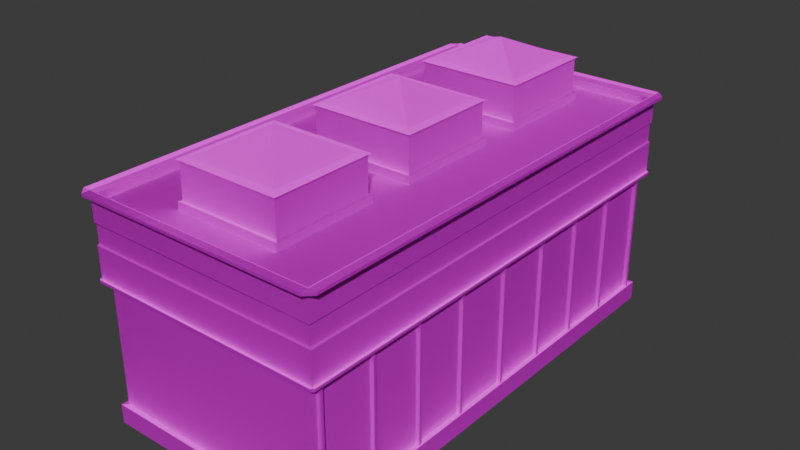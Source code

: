 # Source: building_1.blend  (saved by Blender 4.4.32; exported with 4.5.12 LTS)
import bpy
from mathutils import Matrix  # noqa: F401  (used for matrix-valued properties, if any)

bpy.ops.wm.read_factory_settings(use_empty=True)
scene = bpy.context.scene
scene.name = 'Scene'

# ---- collections
col_collection = bpy.data.collections.new('Collection'); scene.collection.children.link(col_collection)

# ---- images (referenced by path relative to the original .blend; pixels are not part of the script)
import os
ASSET_DIR = os.environ.get("B2B_ASSET_DIR", "")  # directory of the original .blend (textures are referenced by path, not embedded)
HERE = os.path.dirname(os.path.abspath(__file__))  # packed textures are extracted next to this script under _unpacked/

def load_image(name, relpath, width, height, colorspace="sRGB"):
    """Load a texture the original file referenced (path relative to the .blend, or extracted next to this script)."""
    p = next((c for c in (os.path.join(HERE, relpath), os.path.join(ASSET_DIR, relpath)) if relpath and os.path.exists(c)), "")
    if p:
        img = bpy.data.images.load(p, check_existing=True)
        img.name = name
    else:  # same state as the original file: an image datablock whose file is absent (Cycles renders it pink)
        img = bpy.data.images.new(name, width, height)
        img.source = "FILE"
        img.filepath = "//" + (relpath or name)
    img.colorspace_settings.name = colorspace
    return img
img_building_1_png_001 = load_image('Building_1.png.001', 'Building_1.png', 1024, 1024, 'sRGB')
img_building_1_n_png = load_image('Building_1_n.png', 'Building_1_n.png', 1024, 1024, 'sRGB')

# ---- materials (node trees are filled in below, after node groups)
mat_building_1 = bpy.data.materials.new('Building_1')
mat_building_1.diffuse_color = (0.588, 0.588, 0.588, 1.0)
mat_building_1.roughness = 0.8586
mat_building_1.specular_intensity = 0.0
mat_building_1.metallic = 1.0

# ---- material node trees
mat_building_1.use_nodes = True; mat_building_1.node_tree.nodes.clear()
_N = mat_building_1.node_tree.nodes; _L = mat_building_1.node_tree.links
n0 = _N.new('ShaderNodeBsdfPrincipled'); n0.name = 'Principled BSDF'; n0.location = (10, 300)
n0.inputs[1].default_value = 1.0
n0.inputs[2].default_value = 0.8586
n0.inputs[13].default_value = 0.0
n0.inputs[27].default_value = (0.0, 0.0, 0.0, 1.0)
n1 = _N.new('ShaderNodeOutputMaterial'); n1.name = 'Material Output'; n1.location = (300, 300)
n2 = _N.new('ShaderNodeNormalMap'); n2.name = 'Normal Map'; n2.location = (-282, 77)
n2.label = 'Normal/Map'
n3 = _N.new('ShaderNodeTexImage'); n3.name = 'Image Texture.001'; n3.location = (-564, 490)
n3.image = img_building_1_png_001
n4 = _N.new('ShaderNodeTexImage'); n4.name = 'Image Texture.002'; n4.location = (-651, 77)
n4.image = img_building_1_n_png
_L.new(n0.outputs[0], n1.inputs[0])
_L.new(n2.outputs[0], n0.inputs[5])
_L.new(n3.outputs[0], n0.inputs[0])
_L.new(n4.outputs[0], n2.inputs[1])
n1.is_active_output = True

# ---- world
world_world = bpy.data.worlds.new('World'); scene.world = world_world
world_world.use_nodes = True; world_world.node_tree.nodes.clear()
_N = world_world.node_tree.nodes; _L = world_world.node_tree.links
n0 = _N.new('ShaderNodeOutputWorld'); n0.name = 'World Output'; n0.location = (300, 300)
n1 = _N.new('ShaderNodeBackground'); n1.name = 'Background'; n1.location = (10, 300)
n1.inputs[0].default_value = (0.05088, 0.05088, 0.05088, 1.0)
_L.new(n1.outputs[0], n0.inputs[0])
n0.is_active_output = True
world_world.color = (0.05088, 0.05088, 0.05088)
world_world.sun_shadow_jitter_overblur = 0.0

# ---- meshes
me_building_1 = bpy.data.meshes.new('Building_1')
me_building_1.from_pydata([(-583.5, 1007.0, 1095.0), (-521.6, 637.9, -4.941e-07), (-557.8, 650.4, -1.037e-06), (-557.8, 637.9, -4.941e-07), (-557.8, 637.9, 1095.0), (-557.8, 650.4, 1095.0), (-547.3, 1007.0, 1095.0), (-547.3, 650.4, 1105.0), (-547.3, 637.9, 1105.0), (547.3, 637.9, 1105.0), (-547.3, 1007.0, 1131.0), (-583.5, 1007.0, -1095.0), (-583.5, 1007.0, 0.0007463), (-557.8, 650.4, -1095.0), (-557.8, 637.9, -1095.0), (-547.3, 650.4, -1.037e-06), (-547.3, 1007.0, 0.0007463), (-547.3, 650.4, 1095.0), (-547.3, 637.9, 1095.0), (-521.6, 70.89, 1069.0), (-521.6, 637.9, 1069.0), (-543.2, 70.89, 1090.0), (-543.2, -17.49, 1090.0), (-547.3, 650.4, -1105.0), (-547.3, 637.9, -1105.0), (547.3, 637.9, -1105.0), (547.3, 650.4, -1105.0), (547.3, 1007.0, -1095.0), (-547.3, 650.4, -1095.0), (547.3, 650.4, -1095.0), (-547.3, 1020.0, -1131.0), (-547.3, 1007.0, -1131.0), (-547.3, 1007.0, -1095.0), (-521.6, 637.9, -1069.0), (-547.3, 637.9, -1095.0), (-543.2, -17.49, -1090.0), (521.6, 70.89, 1069.0), (521.6, 637.9, 1069.0), (547.3, 650.4, -1.037e-06), (547.3, 650.4, 1095.0), (547.3, 1007.0, 1095.0), (547.3, 1020.0, 1131.0), (583.5, 1007.0, 1095.0), (547.3, 1007.0, 1131.0), (583.5, 1020.0, 0.0007458), (583.5, 1020.0, -1095.0), (583.5, 1007.0, -1095.0), (583.5, 1007.0, 0.0007463), (557.8, 650.4, -1095.0), (557.8, 637.9, -1095.0), (557.8, 637.9, -4.94e-07), (557.8, 650.4, -1.037e-06), (521.6, 637.9, -1069.0), (521.6, 637.9, -4.94e-07), (547.3, 1007.0, -1.661e-05), (557.8, 637.9, 1095.0), (547.3, 650.4, 1105.0), (557.8, 650.4, 1095.0), (547.3, 637.9, 1095.0), (547.3, 1020.0, -1131.0), (547.3, 1007.0, -1131.0), (521.6, 70.89, -1069.0), (521.6, 70.89, 2.429e-05), (543.2, 70.89, -1090.0), (543.2, 70.89, 2.429e-05), (543.2, -17.49, -1090.0), (543.2, -17.49, 2.816e-05), (543.2, 70.89, 1090.0), (543.2, -17.49, 1090.0), (547.3, 637.9, -1095.0), (242.3, 1169.0, 929.7), (-251.5, 1169.0, 929.7), (233.1, 1007.0, 920.7), (242.3, 1169.0, 448.1), (233.1, 1007.0, 457.0), (-251.5, 1169.0, 448.1), (-4.614, 1271.0, 688.9), (207.0, 1176.0, 895.3), (-216.2, 1176.0, 895.3), (207.0, 1176.0, 482.5), (-216.2, 1176.0, 482.5), (-242.3, 1164.0, 920.7), (233.1, 1164.0, 920.7), (233.1, 1164.0, 457.0), (-242.3, 1164.0, 457.0), (-521.6, -17.49, -692.7), (-521.6, -17.49, -680.3), (-485.4, -17.49, -692.7), (-485.4, -17.49, -680.3), (-521.6, -17.49, -89.91), (-521.6, -17.49, -77.47), (-485.4, -17.49, -89.91), (-485.4, -17.49, -77.47), (-490.7, 243.0, 860.2), (-490.7, -17.49, 860.2), (-490.7, -17.49, 1003.0), (-490.7, 243.0, 1003.0), (-543.2, 70.89, -692.7), (-543.2, -17.49, -692.7), (-543.2, 70.89, -77.48), (-543.2, -17.49, -77.48), (-521.6, -17.49, -77.47), (-521.6, -17.49, -692.7), (-521.6, -17.49, 847.7), (-521.6, -17.49, 860.2), (-485.4, -17.49, 847.7), (-485.4, -17.49, 860.2), (-521.6, -17.49, 1003.0), (-521.6, -17.49, 1015.0), (-485.4, -17.49, 1003.0), (-485.4, -17.49, 1015.0), (-521.6, 404.4, -692.7), (-521.6, 404.4, -680.3), (-485.4, 404.4, -692.7), (-485.4, 404.4, -680.3), (-521.6, 404.4, -89.91), (-521.6, 404.4, -77.47), (-485.4, 404.4, -89.91), (-485.4, 404.4, -77.47), (-521.6, 416.8, -692.7), (-485.4, 404.4, -692.7), (-485.4, 416.8, -692.7), (-485.4, 416.8, -77.47), (-521.6, 404.4, -77.47), (-521.6, 416.8, -77.47), (-485.4, 404.4, -77.47), (-521.6, 404.4, -692.7), (-521.6, 70.89, -692.7), (-521.6, 70.89, -77.48), (-521.6, 416.8, -692.7), (-521.6, 416.8, -77.47), (-547.3, 793.5, 1095.0), (547.3, 889.1, 1095.0), (-542.0, 800.4, 1090.0), (542.0, 800.4, 1090.0), (542.0, 880.4, 1090.0), (-542.0, 880.4, 1090.0), (-547.3, 793.5, -7.295e-06), (-547.3, 793.5, -1095.0), (547.3, 793.5, -7.295e-06), (-542.0, 800.4, -7.594e-06), (542.0, 800.4, -7.594e-06), (-542.0, 880.4, -1.109e-05), (542.0, 880.4, -1.109e-05), (-547.3, 889.1, -1.147e-05), (547.3, 889.1, -1.147e-05), (-547.3, 889.1, -1095.0), (-547.3, 1007.0, 1095.0), (-547.3, 650.4, -1.037e-06), (-547.3, 1007.0, 0.0007463), (-547.3, 650.4, 1095.0), (547.3, 1007.0, -1095.0), (-547.3, 650.4, -1095.0), (547.3, 650.4, -1095.0), (-547.3, 1007.0, -1095.0), (547.3, 650.4, -1.037e-06), (547.3, 650.4, 1095.0), (547.3, 1007.0, 1095.0), (547.3, 1007.0, -1.661e-05), (547.3, 793.5, 1095.0), (-547.3, 889.1, 1095.0), (547.3, 793.5, -1095.0), (542.0, 800.4, -1090.0), (-542.0, 800.4, -1090.0), (542.0, 880.4, -1090.0), (-542.0, 880.4, -1090.0), (547.3, 889.1, -1095.0), (-547.3, 1007.0, 1095.0), (-547.3, 650.4, 1095.0), (547.3, 1007.0, -1095.0), (-547.3, 650.4, -1095.0), (547.3, 650.4, -1095.0), (-547.3, 1007.0, -1095.0), (547.3, 650.4, 1095.0), (547.3, 1007.0, 1095.0), (-521.6, 70.89, 847.7), (-521.6, -17.49, 847.7), (-521.6, 70.89, 1015.0), (-521.6, -17.49, 1015.0), (-521.6, 637.9, -4.941e-07), (-521.6, 637.9, 1069.0), (-547.3, 650.4, -1105.0), (-547.3, 637.9, -1105.0), (547.3, 650.4, -1105.0), (547.3, 650.4, -1095.0), (-521.6, 637.9, -1069.0), (-547.3, 637.9, -1095.0), (521.6, 637.9, 1069.0), (547.3, 650.4, -1.037e-06), (557.8, 637.9, -4.94e-07), (557.8, 650.4, -1.037e-06), (521.6, 637.9, -4.94e-07), (-521.6, 637.9, -692.7), (-521.6, 637.9, -77.47), (-543.2, 70.89, 847.7), (-543.2, -17.49, 847.7), (-521.6, 637.9, 847.7), (-543.2, 70.89, 1015.0), (-543.2, -17.49, 1015.0), (-521.6, 637.9, 1015.0), (-521.6, 255.4, 847.7), (-521.6, 255.4, 1015.0), (-521.6, 243.0, 847.7), (-521.6, 255.4, 847.7), (-485.4, 243.0, 847.7), (-485.4, 255.4, 847.7), (-521.6, 255.4, 1015.0), (-485.4, 255.4, 1015.0), (-521.6, 243.0, 1015.0), (-485.4, 243.0, 1015.0), (-521.6, 243.0, 860.2), (-485.4, 243.0, 860.2), (-521.6, 243.0, 1015.0), (-485.4, 243.0, 1015.0), (-521.6, 243.0, 847.7), (-485.4, 243.0, 847.7), (-521.6, 243.0, 1003.0), (-485.4, 243.0, 1003.0), (-543.2, 70.89, 2.429e-05), (-521.6, 70.89, 2.429e-05), (-543.2, -17.49, 2.816e-05), (-521.6, 70.89, -1069.0), (-543.2, 70.89, -1090.0), (-539.7, 637.9, 1040.0), (-539.7, 637.9, 1053.0), (-521.6, 637.9, 1040.0), (-539.7, 70.72, 1053.0), (-539.7, 70.72, 1040.0), (-521.6, 70.72, 1040.0), (-521.6, 637.9, 1053.0), (-521.6, 70.72, 1053.0), (-539.7, 637.9, -1038.0), (-539.7, 70.72, -1038.0), (-539.7, 70.72, -1025.0), (-539.7, 637.9, -1025.0), (-521.6, 637.9, -1038.0), (-521.6, 70.72, -1038.0), (-521.6, 637.9, -1025.0), (-521.6, 70.72, -1025.0), (-539.7, 637.9, -692.7), (-539.7, -17.49, -692.7), (-539.7, -17.49, -680.3), (-539.7, 637.9, -680.3), (-521.6, 637.9, -692.7), (-521.6, -17.49, -692.7), (-521.6, 637.9, -680.3), (-521.6, -17.49, -680.3), (-539.7, 637.9, -89.91), (-539.7, -17.49, -89.91), (-539.7, -17.49, -77.47), (-539.7, 637.9, -77.47), (-521.6, 637.9, -89.91), (-521.6, -17.49, -89.91), (-521.6, 637.9, -77.47), (-521.6, -17.49, -77.47), (-539.7, 637.9, 201.0), (-539.7, 70.71, 201.0), (-539.7, 70.71, 213.4), (-539.7, 637.9, 213.4), (-521.6, 637.9, 201.0), (-521.6, 70.71, 201.0), (-521.6, 637.9, 213.4), (-521.6, 70.71, 213.4), (-539.7, 637.9, 771.8), (-539.7, 70.71, 771.8), (-539.7, 70.71, 784.2), (-539.7, 637.9, 784.2), (-521.6, 637.9, 771.8), (-521.6, 70.71, 771.8), (-521.6, 637.9, 784.2), (-521.6, 70.71, 784.2), (-539.7, 637.9, 479.0), (-539.7, 70.71, 479.0), (-539.7, 70.71, 491.4), (-539.7, 637.9, 491.4), (-521.6, 637.9, 479.0), (-521.6, 70.71, 479.0), (-521.6, 637.9, 491.4), (-521.6, 70.71, 491.4), (539.7, 637.9, 1053.0), (539.7, 70.72, 1053.0), (539.7, 70.72, 1040.0), (539.7, 637.9, 1040.0), (521.6, 637.9, 1053.0), (521.6, 70.72, 1053.0), (521.6, 637.9, 1040.0), (521.6, 70.72, 1040.0), (539.7, 637.9, -1025.0), (539.7, 70.72, -1025.0), (539.7, 70.72, -1038.0), (539.7, 637.9, -1038.0), (521.6, 637.9, -1025.0), (521.6, 70.72, -1025.0), (521.6, 637.9, -1038.0), (521.6, 70.72, -1038.0), (539.7, 637.9, 4.911), (539.7, 70.71, 4.911), (539.7, 70.71, -7.522), (539.7, 637.9, -7.522), (521.6, 637.9, 4.911), (521.6, 70.71, 4.911), (521.6, 637.9, -7.522), (521.6, 70.71, -7.522), (539.7, 637.9, -262.4), (539.7, 70.71, -262.4), (539.7, 70.71, -274.8), (539.7, 637.9, -274.8), (521.6, 637.9, -262.4), (521.6, 70.71, -262.4), (521.6, 637.9, -274.8), (521.6, 70.71, -274.8), (539.7, 637.9, -517.6), (539.7, 70.71, -517.6), (539.7, 70.71, -530.0), (539.7, 637.9, -530.0), (521.6, 637.9, -517.6), (521.6, 70.71, -517.6), (521.6, 637.9, -530.0), (521.6, 70.71, -530.0), (539.7, 637.9, -773.7), (539.7, 70.71, -773.7), (539.7, 70.71, -786.1), (539.7, 637.9, -786.1), (521.6, 637.9, -773.7), (521.6, 70.71, -773.7), (521.6, 637.9, -786.1), (521.6, 70.71, -786.1), (539.7, 637.9, 788.4), (539.7, 70.71, 788.4), (539.7, 70.71, 776.0), (539.7, 637.9, 776.0), (521.6, 637.9, 788.4), (521.6, 70.71, 788.4), (521.6, 637.9, 776.0), (521.6, 70.71, 776.0), (539.7, 637.9, 533.2), (539.7, 70.71, 533.2), (539.7, 70.71, 520.8), (539.7, 637.9, 520.8), (521.6, 637.9, 533.2), (521.6, 70.71, 533.2), (521.6, 637.9, 520.8), (521.6, 70.71, 520.8), (539.7, 637.9, 277.2), (539.7, 70.71, 277.2), (539.7, 70.71, 264.7), (539.7, 637.9, 264.7), (521.6, 637.9, 277.2), (521.6, 70.71, 277.2), (521.6, 637.9, 264.7), (521.6, 70.71, 264.7), (-583.5, 1020.0, 0.0007458), (-547.3, 1020.0, 0.0007458), (-583.5, 1020.0, 1095.0), (-547.3, 1020.0, 1131.0), (547.3, 1020.0, 1095.0), (-583.5, 1020.0, -1095.0), (-547.3, 1020.0, -1095.0), (547.3, 1020.0, -1095.0), (583.5, 1020.0, 1095.0), (547.3, 1020.0, -1.718e-05), (-528.6, 971.6, 1077.0), (-528.6, 971.6, -1.508e-05), (-528.6, 1008.0, -1.666e-05), (528.6, 971.6, -0.000778), (-528.6, 1008.0, -1077.0), (-528.6, 971.6, -1077.0), (528.6, 1008.0, -1077.0), (528.6, 971.6, -1077.0), (528.6, 1008.0, 1077.0), (528.6, 971.6, 1077.0), (-528.6, 1008.0, 1077.0), (-547.3, 1020.0, 1095.0), (528.6, 1008.0, -0.0007796), (-242.3, 1007.0, 457.0), (-255.3, 1007.0, 444.3), (-255.3, 970.9, 444.3), (246.1, 1007.0, 444.3), (246.1, 970.9, 444.3), (246.1, 970.9, 933.4), (246.1, 1007.0, 933.4), (-242.3, 1007.0, 920.7), (-255.3, 970.9, 933.4), (-255.3, 1007.0, 933.4), (-485.4, -17.49, -680.3), (-485.4, -17.49, -89.91), (-485.4, 404.4, -89.91), (-485.4, 404.4, -680.3), (242.3, 1169.0, 237.4), (-251.5, 1169.0, 237.4), (-242.3, 1164.0, 228.5), (233.1, 1164.0, 228.5), (242.3, 1169.0, -244.2), (233.1, 1164.0, -235.3), (-251.5, 1169.0, -244.2), (-242.3, 1164.0, -235.3), (-4.615, 1271.0, -3.399), (-216.2, 1176.0, 203.0), (207.0, 1176.0, 203.0), (207.0, 1176.0, -209.8), (-216.2, 1176.0, -209.8), (-242.3, 1007.0, 228.5), (233.1, 1007.0, 228.5), (233.1, 1007.0, -235.3), (-242.3, 1007.0, -235.3), (-255.3, 970.9, -247.9), (-255.3, 970.9, 241.1), (-255.3, 1007.0, 241.1), (-255.3, 1007.0, -247.9), (246.1, 1007.0, -247.9), (246.1, 1007.0, 241.1), (246.1, 970.9, -247.9), (246.1, 970.9, 241.1), (242.3, 1169.0, -448.2), (-251.5, 1169.0, -448.2), (-242.3, 1164.0, -457.2), (233.1, 1164.0, -457.2), (242.3, 1169.0, -929.9), (233.1, 1164.0, -920.9), (-251.5, 1169.0, -929.9), (-242.3, 1164.0, -920.9), (-4.614, 1271.0, -689.0), (-216.2, 1176.0, -482.6), (207.0, 1176.0, -482.6), (207.0, 1176.0, -895.5), (-216.2, 1176.0, -895.5), (-242.3, 1007.0, -457.2), (233.1, 1007.0, -457.2), (233.1, 1007.0, -920.9), (-242.3, 1007.0, -920.9), (-255.3, 970.9, -933.6), (-255.3, 970.9, -444.5), (-255.3, 1007.0, -444.5), (-255.3, 1007.0, -933.6), (246.1, 1007.0, -933.6), (246.1, 1007.0, -444.5), (246.1, 970.9, -933.6), (246.1, 970.9, -444.5), (-528.6, 971.6, 1077.0), (528.6, 971.6, 1077.0), (528.6, 971.6, -1077.0), (-528.6, 971.6, -1077.0), (528.6, 971.6, 359.0), (528.6, 971.6, -359.0), (-528.6, 971.6, -359.0), (-528.6, 971.6, 359.0)], [], [(2, 13, 14, 3), (219, 175, 200), (160, 144, 142, 136), (116, 115, 89, 90), (20, 18, 4), (50, 55, 37, 53), (194, 195, 176, 175), (111, 113, 87, 85), (99, 100, 220, 218), (239, 243, 244, 240), (129, 130, 193, 192), (12, 351, 356, 11), (143, 135, 134, 141), (20, 37, 58), (20, 58, 9), (18, 20, 9), (8, 18, 9), (57, 55, 50, 51), (0, 12, 16, 6), (128, 101, 100, 99), (39, 17, 7, 56), (10, 0, 6), (120, 121, 122, 125), (203, 202, 208, 206), (33, 1, 3), (34, 33, 3), (14, 34, 3), (367, 365, 366, 368), (351, 352, 357, 356), (188, 190, 48, 184), (13, 23, 24, 14), (18, 8, 4), (5, 7, 17), (21, 22, 68, 67), (67, 36, 19), (19, 21, 67), (60, 31, 30, 59), (183, 25, 182, 181), (47, 46, 45, 44), (25, 69, 52), (25, 52, 185), (25, 185, 186), (182, 25, 186), (31, 11, 356, 30), (369, 373, 364, 370), (179, 219, 200, 196), (43, 42, 359, 41), (31, 32, 11), (57, 56, 9, 55), (34, 14, 24), (13, 28, 23), (444, 443, 440, 441), (221, 61, 63), (63, 222, 221), (222, 35, 98, 97), (129, 192, 185), (3, 1, 20, 4), (97, 127, 221), (221, 222, 97), (63, 64, 66, 65), (445, 442, 443, 444), (61, 221, 185, 52), (187, 36, 62, 191), (55, 58, 37), (373, 360, 358, 367), (56, 7, 8, 9), (41, 355, 372, 354), (60, 59, 45, 46), (64, 62, 36), (36, 67, 64), (132, 174, 167, 160), (121, 119, 124, 122), (43, 40, 42), (67, 68, 66, 64), (180, 19, 36, 187), (189, 191, 52), (189, 52, 69), (49, 189, 69), (160, 147, 149, 144), (377, 378, 376, 375), (29, 26, 23, 28), (144, 149, 154, 146), (58, 55, 9), (57, 39, 56), (97, 98, 102, 127), (60, 46, 27), (10, 354, 353, 0), (69, 25, 49), (48, 183, 184), (190, 189, 49, 48), (64, 63, 61), (61, 62, 64), (17, 15, 2, 5), (71, 81, 82), (82, 70, 71), (418, 417, 413, 416), (73, 83, 84), (84, 75, 73), (390, 389, 394, 395), (76, 78, 77), (76, 77, 79), (76, 79, 80), (76, 80, 78), (71, 70, 77), (77, 78, 71), (70, 73, 79), (79, 77, 70), (73, 75, 80), (80, 79, 73), (75, 71, 78), (78, 80, 75), (416, 415, 426, 427), (393, 391, 402, 403), (395, 393, 403, 404), (415, 420, 429, 426), (118, 116, 90, 92), (84, 83, 74, 374), (224, 226, 230, 229), (205, 203, 206, 207), (42, 40, 54, 47), (177, 178, 198, 197), (353, 372, 352, 351), (96, 93, 94, 95), (5, 2, 3, 4), (196, 200, 201, 199), (114, 112, 86, 88), (175, 219, 218, 194), (113, 114, 88, 87), (383, 382, 379, 380), (131, 137, 148, 150), (384, 385, 386, 387), (204, 205, 207, 209), (119, 121, 120, 126), (242, 239, 240, 241), (219, 179, 193), (219, 193, 130), (128, 219, 130), (136, 142, 140, 133), (138, 161, 171, 170), (163, 162, 161, 138), (415, 414, 419, 420), (42, 47, 44, 359), (202, 204, 209, 208), (212, 216, 107, 108), (126, 120, 125, 123), (211, 210, 104, 106), (322, 321, 326, 325), (141, 134, 159, 139), (162, 141, 139, 161), (134, 133, 131, 159), (140, 163, 138, 137), (221, 127, 129, 185), (164, 143, 141, 162), (165, 164, 162, 163), (194, 218, 220, 195), (0, 353, 351, 12), (158, 157, 132, 145), (145, 132, 135, 143), (133, 140, 137, 131), (132, 160, 136, 135), (166, 145, 143, 164), (144, 146, 165, 142), (159, 131, 168, 173), (82, 81, 381, 72), (19, 180, 199), (19, 199, 201), (177, 19, 201), (197, 21, 19), (19, 177, 197), (142, 165, 163, 140), (197, 198, 22, 21), (373, 367, 368, 364), (213, 212, 108, 110), (115, 117, 91, 89), (119, 126, 123, 124), (151, 158, 145, 166), (216, 217, 109, 107), (172, 169, 166, 146), (48, 49, 25, 183), (210, 214, 103, 104), (247, 251, 252, 248), (139, 159, 156, 155), (215, 211, 106, 105), (306, 303, 304, 305), (287, 291, 292, 288), (290, 289, 294, 293), (224, 223, 227, 226), (271, 275, 276, 272), (250, 249, 254, 253), (338, 335, 336, 337), (327, 331, 332, 328), (282, 281, 286, 285), (433, 430, 431, 432), (112, 111, 85, 86), (330, 329, 334, 333), (330, 327, 328, 329), (319, 323, 324, 320), (346, 345, 350, 349), (274, 271, 272, 273), (295, 299, 300, 296), (274, 273, 278, 277), (234, 231, 232, 233), (214, 215, 105, 103), (137, 138, 152, 148), (298, 295, 296, 297), (311, 315, 316, 312), (234, 233, 238, 237), (346, 343, 344, 345), (231, 235, 236, 232), (242, 241, 246, 245), (322, 319, 320, 321), (223, 225, 228, 227), (306, 305, 310, 309), (258, 255, 256, 257), (263, 267, 268, 264), (314, 313, 318, 317), (282, 279, 280, 281), (343, 347, 348, 344), (258, 257, 262, 261), (250, 247, 248, 249), (279, 283, 284, 280), (338, 337, 342, 341), (314, 311, 312, 313), (255, 259, 260, 256), (298, 297, 302, 301), (290, 287, 288, 289), (303, 307, 308, 304), (266, 265, 270, 269), (266, 263, 264, 265), (335, 339, 340, 336), (161, 139, 155, 153), (12, 11, 32, 16), (435, 437, 436, 434), (354, 372, 353), (43, 41, 354, 10), (217, 213, 110, 109), (30, 356, 357), (15, 28, 13, 2), (41, 359, 355), (59, 30, 357, 358), (59, 358, 45), (43, 10, 6, 40), (135, 136, 133, 134), (371, 361, 362, 363), (52, 191, 62, 61), (369, 370, 361, 371), (60, 27, 32, 31), (363, 365, 357, 352), (146, 166, 164, 165), (357, 365, 367), (367, 358, 357), (371, 363, 352, 372), (369, 355, 360, 373), (372, 355, 369), (369, 371, 372), (359, 44, 360, 355), (74, 377, 375), (375, 374, 74), (72, 380, 377), (377, 74, 72), (434, 436, 430, 433), (381, 383, 380), (380, 72, 381), (124, 123, 125, 122), (374, 375, 383), (383, 381, 374), (407, 406, 412, 410), (390, 395, 404, 401), (389, 390, 391), (391, 388, 389), (392, 393, 395), (395, 394, 392), (83, 73, 70, 82), (396, 397, 398), (396, 398, 399), (396, 399, 400), (396, 400, 397), (389, 388, 398), (398, 397, 389), (388, 392, 399), (399, 398, 388), (392, 394, 400), (400, 399, 392), (394, 389, 397), (397, 400, 394), (83, 82, 72, 74), (418, 416, 427, 428), (420, 418, 428, 429), (81, 84, 374, 381), (375, 376, 382, 383), (403, 409, 408), (408, 404, 403), (402, 410, 409), (409, 403, 402), (380, 379, 378, 377), (401, 407, 410), (410, 402, 401), (47, 54, 27, 46), (404, 408, 407), (407, 401, 404), (432, 431, 437, 435), (414, 415, 416), (416, 413, 414), (393, 392, 388, 391), (417, 418, 420), (420, 419, 417), (81, 71, 75, 84), (421, 422, 423), (421, 423, 424), (421, 424, 425), (421, 425, 422), (414, 413, 423), (423, 422, 414), (413, 417, 424), (424, 423, 413), (417, 419, 425), (425, 424, 417), (419, 414, 422), (422, 425, 419), (391, 390, 401, 402), (39, 57, 51, 38), (5, 4, 8, 7), (128, 99, 218, 219), (408, 405, 406, 407), (428, 434, 433), (433, 429, 428), (427, 435, 434), (434, 428, 427), (409, 411, 405, 408), (426, 432, 435), (435, 427, 426), (410, 412, 411, 409), (429, 433, 432), (432, 426, 429), (44, 45, 358, 360), (65, 35, 222, 63), (442, 445, 438, 439), (363, 362, 366, 365), (117, 118, 92, 91)])
me_building_1.polygons.foreach_set('use_smooth', [True] * 339)
_k = set([(0, 10), (0, 12), (0, 353), (2, 5), (2, 13), (3, 4), (3, 14), (4, 5), (4, 8), (5, 7), (7, 8), (7, 56), (8, 9), (9, 55), (9, 56), (10, 43), (10, 354), (11, 12), (11, 31), (11, 356), (13, 14), (13, 23), (14, 24), (19, 36), (19, 177), (19, 180), (21, 22), (21, 67), (21, 197), (23, 28), (25, 49), (25, 182), (25, 183), (30, 31), (30, 59), (30, 356), (31, 60), (35, 222), (36, 62), (36, 187), (41, 43), (41, 354), (41, 359), (42, 43), (42, 47), (42, 359), (44, 45), (44, 359), (45, 46), (45, 59), (46, 47), (46, 60), (48, 49), (48, 183), (48, 190), (49, 189), (50, 55), (51, 57), (52, 61), (52, 185), (52, 191), (55, 57), (56, 57), (59, 60), (61, 62), (61, 221), (63, 64), (63, 65), (63, 222), (64, 67), (67, 68), (70, 71), (70, 73), (70, 77), (70, 82), (71, 75), (71, 78), (71, 81), (72, 74), (72, 82), (72, 381), (73, 75), (73, 79), (73, 83), (74, 83), (74, 374), (75, 80), (75, 84), (76, 77), (76, 78), (76, 79), (76, 80), (77, 78), (77, 79), (78, 80), (79, 80), (81, 82), (81, 84), (81, 381), (82, 83), (83, 84), (84, 374), (85, 111), (86, 112), (87, 113), (88, 114), (89, 115), (90, 116), (91, 117), (92, 118), (97, 98), (97, 127), (97, 222), (99, 100), (99, 128), (99, 218), (103, 214), (104, 210), (105, 215), (106, 211), (107, 216), (108, 212), (109, 217), (110, 213), (119, 121), (119, 124), (119, 126), (120, 121), (120, 125), (120, 126), (121, 122), (122, 124), (122, 125), (123, 124), (123, 125), (123, 126), (127, 221), (128, 219), (129, 185), (131, 133), (131, 137), (131, 159), (132, 135), (132, 145), (132, 160), (133, 134), (133, 136), (133, 140), (134, 135), (134, 141), (134, 159), (135, 136), (135, 143), (136, 142), (136, 160), (137, 138), (138, 161), (138, 163), (139, 159), (139, 161), (140, 163), (141, 162), (142, 165), (143, 164), (144, 146), (144, 160), (145, 166), (146, 165), (146, 166), (161, 162), (162, 163), (162, 164), (163, 165), (164, 165), (164, 166), (175, 194), (175, 219), (177, 197), (185, 221), (194, 195), (194, 218), (197, 198), (202, 208), (203, 206), (204, 209), (205, 207), (223, 227), (224, 226), (231, 232), (233, 234), (239, 240), (241, 242), (247, 248), (249, 250), (255, 256), (257, 258), (263, 264), (265, 266), (271, 272), (273, 274), (279, 280), (281, 282), (287, 288), (289, 290), (295, 296), (297, 298), (303, 304), (305, 306), (311, 312), (313, 314), (319, 320), (321, 322), (327, 328), (329, 330), (335, 336), (337, 338), (343, 344), (345, 346), (351, 353), (351, 356), (352, 357), (352, 372), (353, 354), (355, 360), (355, 369), (355, 372), (357, 358), (357, 365), (358, 360), (358, 367), (361, 371), (363, 365), (363, 371), (365, 366), (365, 367), (367, 368), (367, 373), (369, 370), (369, 371), (369, 373), (371, 372), (374, 381), (375, 376), (375, 377), (375, 383), (377, 378), (377, 380), (379, 380), (380, 383), (382, 383), (388, 389), (388, 391), (388, 392), (388, 398), (389, 390), (389, 394), (389, 397), (390, 391), (390, 395), (390, 401), (391, 393), (391, 402), (392, 393), (392, 394), (392, 399), (393, 395), (393, 403), (394, 395), (394, 400), (395, 404), (396, 397), (396, 398), (396, 399), (396, 400), (397, 398), (397, 400), (398, 399), (399, 400), (401, 402), (401, 404), (402, 403), (403, 404), (405, 408), (406, 407), (407, 408), (407, 410), (408, 409), (409, 410), (409, 411), (410, 412), (413, 414), (413, 416), (413, 417), (413, 423), (414, 415), (414, 419), (414, 422), (415, 416), (415, 420), (415, 426), (416, 418), (416, 427), (417, 418), (417, 419), (417, 424), (418, 420), (418, 428), (419, 420), (419, 425), (420, 429), (421, 422), (421, 423), (421, 424), (421, 425), (422, 423), (422, 425), (423, 424), (424, 425), (426, 427), (426, 429), (427, 428), (428, 429), (430, 433), (431, 432), (432, 433), (432, 435), (433, 434), (434, 435), (434, 436), (435, 437)])
me_building_1.attributes.new('sharp_edge', 'BOOLEAN', 'EDGE').data.foreach_set('value', [ (min(e.vertices), max(e.vertices)) in _k for e in me_building_1.edges])
_uv = me_building_1.uv_layers.new(name='UVChannel_1')
_uv.uv.foreach_set('vector', [0.8454, 0.5454, 0.0004496, 0.5454, 0.0004496, 0.536, 0.8454, 0.536, 0.0004496, 0.08515, 0.6549, 0.08515, 0.6549, 0.2231, 0.652, 0.6951, 0.0004496, 0.6951, 0.0004496, 0.6897, 0.652, 0.6897, 0.4927, 0.5454, 0.4927, 0.536, 0.8454, 0.536, 0.8454, 0.5454, 0.8256, 0.5091, 0.8454, 0.5282, 0.8454, 0.536, 0.0004496, 0.536, 0.8454, 0.536, 0.8256, 0.5091, 0.0004496, 0.5091, 0.6549, 0.06829, 0.6549, 0.0004996, 0.6663, 0.0004996, 0.6663, 0.06829, 0.4927, 0.536, 0.4927, 0.5091, 0.8454, 0.5091, 0.8454, 0.536, 0.776, 0.06829, 0.776, 0.0004996, 0.8454, 0.0004996, 0.8454, 0.06829, 0.02434, 0.536, 0.02434, 0.5091, 0.6361, 0.5091, 0.6361, 0.536, 0.3107, 0.3438, 0.7856, 0.3438, 0.7856, 0.5091, 0.3107, 0.5091, 0.8445, 0.5369, 0.8445, 0.5445, 0.0008857, 0.5445, 0.0008857, 0.5369, 0.0004496, 0.6897, 0.652, 0.6897, 0.652, 0.6394, 0.0004496, 0.6394, 0.02027, 0.5091, 0.8256, 0.5091, 0.8454, 0.5282, 0.02027, 0.5091, 0.8454, 0.5282, 0.8454, 0.536, 0.0004496, 0.5282, 0.02027, 0.5091, 0.8454, 0.536, 0.0004496, 0.536, 0.0004496, 0.5282, 0.8454, 0.536, 0.8454, 0.5454, 0.8454, 0.536, 0.0004496, 0.536, 0.0004496, 0.5454, 0.8454, 0.536, 0.0004496, 0.536, 0.0004496, 0.5091, 0.8454, 0.5091, 0.7509, 0.06829, 0.7509, 0.0004996, 0.776, 0.0004996, 0.776, 0.06829, 0.8454, 0.5454, 0.0004496, 0.5454, 0.0004496, 0.536, 0.8454, 0.536, 0.4605, 0.536, 0.421, 0.536, 0.4408, 0.517, 0.3107, 0.536, 0.3107, 0.5454, 0.7856, 0.5454, 0.7856, 0.536, 0.2879, 0.5454, 0.2879, 0.536, 0.4173, 0.536, 0.4173, 0.5454, 0.02029, 0.5091, 0.8454, 0.5091, 0.8454, 0.536, 0.0004496, 0.5282, 0.02029, 0.5091, 0.8454, 0.536, 0.0004496, 0.536, 0.0004496, 0.5282, 0.8454, 0.536, 0.8454, 0.536, 0.0004496, 0.536, 0.0004496, 0.5091, 0.8454, 0.5091, 0.8454, 0.536, 0.8454, 0.5091, 0.0004496, 0.5091, 0.0004496, 0.536, 0.8454, 0.5454, 0.8454, 0.536, 0.0004496, 0.536, 0.0004496, 0.5454, 0.4114, 0.5454, 0.4229, 0.5454, 0.4229, 0.536, 0.4114, 0.536, 0.4172, 0.5305, 0.4229, 0.536, 0.4114, 0.536, 0.4114, 0.536, 0.4229, 0.536, 0.4172, 0.5426, 0.003641, 0.06829, 0.003641, 0.0004996, 0.8423, 0.0004996, 0.8423, 0.06829, 0.8423, 0.06829, 0.8256, 0.08515, 0.02027, 0.08515, 0.02027, 0.08515, 0.003641, 0.06829, 0.8423, 0.06829, 0.8445, 0.5369, 0.0008857, 0.5369, 0.0008857, 0.5445, 0.8445, 0.5445, 0.8454, 0.5454, 0.8454, 0.536, 0.0004496, 0.536, 0.0004496, 0.5454, 0.8445, 0.5369, 0.0008857, 0.5369, 0.0008857, 0.5445, 0.8445, 0.5445, 0.8454, 0.536, 0.8454, 0.5282, 0.8256, 0.5091, 0.8454, 0.536, 0.8256, 0.5091, 0.02027, 0.5091, 0.8454, 0.536, 0.02027, 0.5091, 0.0004496, 0.5282, 0.0004496, 0.536, 0.8454, 0.536, 0.0004496, 0.5282, 0.4602, 0.5369, 0.4207, 0.5369, 0.4207, 0.5445, 0.4602, 0.5445, 0.8454, 0.536, 0.0004496, 0.536, 0.0004496, 0.5091, 0.8454, 0.5091, 0.0004496, 0.5091, 0.0004496, 0.08515, 0.6549, 0.2231, 0.6549, 0.5091, 0.4602, 0.5369, 0.4207, 0.5369, 0.4207, 0.5445, 0.4602, 0.5445, 0.4605, 0.536, 0.4408, 0.517, 0.421, 0.536, 0.4114, 0.5454, 0.4229, 0.5454, 0.4229, 0.536, 0.4114, 0.536, 0.4172, 0.5305, 0.4114, 0.536, 0.4229, 0.536, 0.4114, 0.536, 0.4172, 0.5426, 0.4229, 0.536, 0.4295, 0.9977, 0.4295, 0.7811, 0.5911, 0.7811, 0.5911, 0.9977, 0.02027, 0.08515, 0.8256, 0.08515, 0.8423, 0.06829, 0.8423, 0.06829, 0.003641, 0.06829, 0.02027, 0.08515, 0.003648, 0.06829, 0.003648, 0.0004996, 0.3203, 0.0004996, 0.3203, 0.06829, 0.3107, 0.3438, 0.3107, 0.5091, 0.02029, 0.5091, 0.0004496, 0.536, 0.0004496, 0.5091, 0.8256, 0.5091, 0.8454, 0.536, 0.3203, 0.06829, 0.3203, 0.08515, 0.02029, 0.08515, 0.02029, 0.08515, 0.003648, 0.06829, 0.3203, 0.06829, 0.003648, 0.06829, 0.8454, 0.06829, 0.8454, 0.0004996, 0.003648, 0.0004996, 0.4295, 0.9977, 0.4295, 0.7811, 0.5911, 0.7811, 0.5911, 0.9977, 0.8256, 0.08515, 0.02027, 0.08515, 0.02027, 0.5091, 0.8256, 0.5091, 0.8256, 0.5091, 0.8256, 0.08515, 0.0004496, 0.08515, 0.0004496, 0.5091, 0.8454, 0.536, 0.8454, 0.5282, 0.8256, 0.5091, 0.8454, 0.536, 0.8454, 0.5091, 0.0004496, 0.5091, 0.0004496, 0.536, 0.8454, 0.5454, 0.0004496, 0.5454, 0.0004496, 0.536, 0.8454, 0.536, 0.8454, 0.536, 0.8454, 0.5091, 0.0004496, 0.5091, 0.0004496, 0.536, 0.4602, 0.5369, 0.4602, 0.5445, 0.4207, 0.5445, 0.4207, 0.5369, 0.0004496, 0.06829, 0.0004496, 0.08515, 0.8256, 0.08515, 0.8256, 0.08515, 0.8423, 0.06829, 0.0004496, 0.06829, 0.652, 0.6951, 0.652, 0.7689, 0.0004496, 0.7689, 0.0004496, 0.6951, 0.3107, 0.5091, 0.3107, 0.536, 0.7856, 0.536, 0.7856, 0.5091, 0.4605, 0.536, 0.4408, 0.517, 0.421, 0.536, 0.8423, 0.06829, 0.8423, 0.0004996, 0.0004496, 0.0004996, 0.0004496, 0.06829, 0.02027, 0.5091, 0.02027, 0.08515, 0.8256, 0.08515, 0.8256, 0.5091, 0.8454, 0.536, 0.8454, 0.5091, 0.02029, 0.5091, 0.8454, 0.536, 0.02029, 0.5091, 0.0004496, 0.5282, 0.0004496, 0.536, 0.8454, 0.536, 0.0004496, 0.5282, 0.652, 0.6951, 0.652, 0.7689, 0.0004496, 0.7689, 0.0004496, 0.6951, 0.2293, 0.536, 0.2293, 0.5091, 0.6166, 0.5091, 0.6166, 0.536, 0.8454, 0.5454, 0.8454, 0.536, 0.0004496, 0.536, 0.0004496, 0.5454, 0.652, 0.6951, 0.652, 0.7689, 0.0004496, 0.7689, 0.0004496, 0.6951, 0.4172, 0.5305, 0.4114, 0.536, 0.4229, 0.536, 0.4114, 0.536, 0.4172, 0.5426, 0.4229, 0.536, 0.3203, 0.06829, 0.3203, 0.0004996, 0.3454, 0.0004996, 0.3454, 0.06829, 0.4605, 0.536, 0.421, 0.536, 0.4408, 0.517, 0.4602, 0.5369, 0.4602, 0.5445, 0.4207, 0.5445, 0.4207, 0.5369, 0.4172, 0.5305, 0.4229, 0.536, 0.4114, 0.536, 0.4114, 0.536, 0.4229, 0.536, 0.4172, 0.5426, 0.8454, 0.5454, 0.8454, 0.536, 0.0004496, 0.536, 0.0004496, 0.5454, 0.8454, 0.06829, 0.003648, 0.06829, 0.02029, 0.08515, 0.02029, 0.08515, 0.8454, 0.08515, 0.8454, 0.06829, 0.8454, 0.5454, 0.0004496, 0.5454, 0.0004496, 0.536, 0.8454, 0.536, 0.004916, 0.9972, 0.009974, 0.9921, 0.2714, 0.9921, 0.2714, 0.9921, 0.2764, 0.9972, 0.004916, 0.9972, 0.2714, 0.9921, 0.2764, 0.9972, 0.004917, 0.9972, 0.009974, 0.9921, 0.004916, 0.9972, 0.009974, 0.9921, 0.2714, 0.9921, 0.2714, 0.9921, 0.2764, 0.9972, 0.004916, 0.9972, 0.2714, 0.9921, 0.2764, 0.9972, 0.004916, 0.9972, 0.009974, 0.9921, 0.3546, 0.923, 0.2936, 0.8593, 0.4155, 0.8593, 0.3546, 0.923, 0.4155, 0.8593, 0.4155, 0.9868, 0.3546, 0.923, 0.4155, 0.9868, 0.2936, 0.9868, 0.3546, 0.923, 0.2936, 0.9868, 0.2936, 0.8593, 0.2834, 0.8485, 0.4258, 0.8485, 0.4155, 0.8593, 0.4155, 0.8593, 0.2936, 0.8593, 0.2834, 0.8485, 0.4258, 0.8485, 0.4258, 0.9975, 0.4155, 0.9868, 0.4155, 0.9868, 0.4155, 0.8593, 0.4258, 0.8485, 0.4258, 0.9975, 0.2834, 0.9975, 0.2936, 0.9868, 0.2936, 0.9868, 0.4155, 0.9868, 0.4258, 0.9975, 0.2834, 0.9975, 0.2834, 0.8485, 0.2936, 0.8593, 0.2936, 0.8593, 0.2936, 0.9868, 0.2834, 0.9975, 0.2767, 0.9921, 0.00465, 0.9921, 0.00465, 0.8485, 0.2767, 0.8485, 0.2767, 0.9921, 0.00465, 0.9921, 0.00465, 0.8485, 0.2767, 0.8485, 0.2767, 0.9921, 0.00465, 0.9921, 0.00465, 0.8485, 0.2767, 0.8485, 0.2767, 0.9921, 0.00465, 0.9921, 0.00465, 0.8485, 0.2767, 0.8485, 0.4927, 0.5091, 0.4927, 0.536, 0.8454, 0.536, 0.8454, 0.5091, 0.2767, 0.9921, 0.00465, 0.9921, 0.00465, 0.8485, 0.2767, 0.8485, 0.02434, 0.536, 0.6361, 0.536, 0.6361, 0.5091, 0.02434, 0.5091, 0.2879, 0.5091, 0.2879, 0.536, 0.4173, 0.536, 0.4173, 0.5091, 0.8454, 0.536, 0.8454, 0.5091, 0.0004496, 0.5091, 0.0004496, 0.536, 0.7729, 0.06829, 0.7729, 0.0004996, 0.7843, 0.0004996, 0.7843, 0.06829, 0.8454, 0.536, 0.8454, 0.5091, 0.0004496, 0.5091, 0.0004496, 0.536, 0.9986, 0.269, 0.8478, 0.269, 0.8478, 0.0007867, 0.9986, 0.0007867, 0.8454, 0.5454, 0.0004496, 0.5454, 0.0004496, 0.536, 0.8454, 0.536, 0.6549, 0.5091, 0.6549, 0.2231, 0.7843, 0.2231, 0.7843, 0.5091, 0.4927, 0.5091, 0.4927, 0.536, 0.8454, 0.536, 0.8454, 0.5091, 0.6549, 0.08515, 0.0004496, 0.08515, 0.0004496, 0.06829, 0.6549, 0.06829, 0.4927, 0.536, 0.4927, 0.5454, 0.8454, 0.5454, 0.8454, 0.536, 0.2293, 0.536, 0.2293, 0.5091, 0.6166, 0.5091, 0.6166, 0.536, 0.652, 0.6352, 0.0004496, 0.6352, 0.0004496, 0.5454, 0.652, 0.5454, 0.6542, 0.5454, 0.9989, 0.5454, 0.9989, 0.7938, 0.6542, 0.7938, 0.2879, 0.536, 0.2879, 0.5454, 0.4173, 0.5454, 0.4173, 0.536, 0.5342, 0.5454, 0.5621, 0.5454, 0.5621, 0.536, 0.5342, 0.536, 0.02434, 0.5454, 0.02434, 0.536, 0.6361, 0.536, 0.6361, 0.5454, 0.8454, 0.08515, 0.8454, 0.5091, 0.7856, 0.5091, 0.8454, 0.08515, 0.7856, 0.5091, 0.7856, 0.3438, 0.7856, 0.08515, 0.8454, 0.08515, 0.7856, 0.3438, 0.652, 0.6897, 0.0004496, 0.6897, 0.0004496, 0.6394, 0.652, 0.6394, 0.0004496, 0.6352, 0.652, 0.6352, 0.652, 0.5454, 0.0004496, 0.5454, 0.0004496, 0.6394, 0.652, 0.6394, 0.652, 0.6352, 0.0004496, 0.6352, 0.2714, 0.9921, 0.2764, 0.9972, 0.004916, 0.9972, 0.009974, 0.9921, 0.8445, 0.5369, 0.0008857, 0.5369, 0.0008857, 0.5445, 0.8445, 0.5445, 0.2879, 0.536, 0.2879, 0.5091, 0.4173, 0.5091, 0.4173, 0.536, 0.6393, 0.5454, 0.6393, 0.536, 0.8454, 0.536, 0.8454, 0.5454, 0.3107, 0.536, 0.3107, 0.5091, 0.7856, 0.5091, 0.7856, 0.536, 0.6393, 0.5091, 0.6393, 0.536, 0.8454, 0.536, 0.8454, 0.5091, 0.02434, 0.536, 0.6361, 0.536, 0.6361, 0.5091, 0.02434, 0.5091, 0.0004496, 0.6394, 0.652, 0.6394, 0.652, 0.6352, 0.0004496, 0.6352, 0.0004496, 0.6394, 0.652, 0.6394, 0.652, 0.6352, 0.0004496, 0.6352, 0.652, 0.6394, 0.0004497, 0.6394, 0.0004496, 0.6352, 0.652, 0.6352, 0.652, 0.6394, 0.0004496, 0.6394, 0.0004496, 0.6352, 0.652, 0.6352, 0.02029, 0.08515, 0.3107, 0.08515, 0.3107, 0.3438, 0.02029, 0.5091, 0.0004496, 0.6897, 0.652, 0.6897, 0.652, 0.6394, 0.0004496, 0.6394, 0.0004496, 0.6897, 0.652, 0.6897, 0.652, 0.6394, 0.0004496, 0.6394, 0.6549, 0.06829, 0.0004496, 0.06829, 0.0004496, 0.0004996, 0.6549, 0.0004996, 0.8445, 0.5369, 0.8445, 0.5445, 0.0008857, 0.5445, 0.0008857, 0.5369, 0.0004496, 0.7689, 0.652, 0.7689, 0.652, 0.6951, 0.0004496, 0.6951, 0.0004496, 0.6951, 0.652, 0.6951, 0.652, 0.6897, 0.0004496, 0.6897, 0.652, 0.6394, 0.0004496, 0.6394, 0.0004496, 0.6352, 0.652, 0.6352, 0.652, 0.6951, 0.0004496, 0.6951, 0.0004496, 0.6897, 0.652, 0.6897, 0.0004496, 0.6951, 0.652, 0.6951, 0.652, 0.6897, 0.0004496, 0.6897, 0.652, 0.6951, 0.0004496, 0.6951, 0.0004496, 0.6897, 0.652, 0.6897, 0.652, 0.6352, 0.0004496, 0.6352, 0.0004496, 0.5454, 0.652, 0.5454, 0.2767, 0.9921, 0.00465, 0.9921, 0.00465, 0.8485, 0.2767, 0.8485, 0.8256, 0.08515, 0.8256, 0.5091, 0.7843, 0.5091, 0.8256, 0.08515, 0.7843, 0.5091, 0.7843, 0.2231, 0.7843, 0.08515, 0.8256, 0.08515, 0.7843, 0.2231, 0.7843, 0.06829, 0.8423, 0.06829, 0.8256, 0.08515, 0.8256, 0.08515, 0.7843, 0.08515, 0.7843, 0.06829, 0.652, 0.6897, 0.0004496, 0.6897, 0.0004496, 0.6394, 0.652, 0.6394, 0.7843, 0.06829, 0.7843, 0.0004996, 0.8423, 0.0004996, 0.8423, 0.06829, 0.8454, 0.536, 0.0004496, 0.536, 0.0004496, 0.5091, 0.8454, 0.5091, 0.6393, 0.5091, 0.6393, 0.536, 0.8454, 0.536, 0.8454, 0.5091, 0.4927, 0.536, 0.4927, 0.5091, 0.8454, 0.5091, 0.8454, 0.536, 0.3107, 0.5454, 0.3107, 0.536, 0.7856, 0.536, 0.7856, 0.5454, 0.0004496, 0.7689, 0.652, 0.7689, 0.652, 0.6951, 0.0004496, 0.6951, 0.6393, 0.536, 0.6393, 0.5091, 0.8454, 0.5091, 0.8454, 0.536, 0.0004496, 0.7689, 0.652, 0.7689, 0.652, 0.6951, 0.0004496, 0.6951, 0.4114, 0.5454, 0.4114, 0.536, 0.4229, 0.536, 0.4229, 0.5454, 0.6393, 0.5454, 0.6393, 0.536, 0.8454, 0.536, 0.8454, 0.5454, 0.02434, 0.536, 0.02434, 0.5091, 0.6361, 0.5091, 0.6361, 0.536, 0.0004496, 0.6352, 0.652, 0.6352, 0.652, 0.5454, 0.0004496, 0.5454, 0.6393, 0.536, 0.6393, 0.5454, 0.8454, 0.5454, 0.8454, 0.536, 0.02434, 0.5454, 0.02434, 0.536, 0.6361, 0.536, 0.6361, 0.5454, 0.02434, 0.536, 0.02434, 0.5091, 0.6361, 0.5091, 0.6361, 0.536, 0.02434, 0.536, 0.6361, 0.536, 0.6361, 0.5091, 0.02434, 0.5091, 0.02434, 0.5454, 0.02434, 0.536, 0.6361, 0.536, 0.6361, 0.5454, 0.02434, 0.536, 0.02434, 0.5091, 0.6361, 0.5091, 0.6361, 0.536, 0.02434, 0.536, 0.6361, 0.536, 0.6361, 0.5091, 0.02434, 0.5091, 0.02434, 0.5454, 0.02434, 0.536, 0.6361, 0.536, 0.6361, 0.5454, 0.02434, 0.536, 0.02434, 0.5091, 0.6361, 0.5091, 0.6361, 0.536, 0.02434, 0.536, 0.6361, 0.536, 0.6361, 0.5091, 0.02434, 0.5091, 0.2343, 0.536, 0.2343, 0.5091, 0.6116, 0.5091, 0.6116, 0.536, 0.4927, 0.5454, 0.4927, 0.536, 0.8454, 0.536, 0.8454, 0.5454, 0.02434, 0.536, 0.6361, 0.536, 0.6361, 0.5091, 0.02434, 0.5091, 0.02434, 0.5454, 0.02434, 0.536, 0.6361, 0.536, 0.6361, 0.5454, 0.02434, 0.536, 0.02434, 0.5091, 0.6361, 0.5091, 0.6361, 0.536, 0.02434, 0.536, 0.6361, 0.536, 0.6361, 0.5091, 0.02434, 0.5091, 0.02434, 0.5454, 0.02434, 0.536, 0.6361, 0.536, 0.6361, 0.5454, 0.02434, 0.536, 0.02434, 0.5091, 0.6361, 0.5091, 0.6361, 0.536, 0.02434, 0.536, 0.6361, 0.536, 0.6361, 0.5091, 0.02434, 0.5091, 0.02434, 0.5454, 0.02434, 0.536, 0.6361, 0.536, 0.6361, 0.5454, 0.6393, 0.536, 0.6393, 0.5091, 0.8454, 0.5091, 0.8454, 0.536, 0.652, 0.6352, 0.0004496, 0.6352, 0.0004496, 0.5454, 0.652, 0.5454, 0.02434, 0.5454, 0.02434, 0.536, 0.6361, 0.536, 0.6361, 0.5454, 0.02434, 0.536, 0.02434, 0.5091, 0.6361, 0.5091, 0.6361, 0.536, 0.02434, 0.536, 0.6361, 0.536, 0.6361, 0.5091, 0.02434, 0.5091, 0.02434, 0.5454, 0.02434, 0.536, 0.6361, 0.536, 0.6361, 0.5454, 0.02434, 0.536, 0.02434, 0.5091, 0.6361, 0.5091, 0.6361, 0.536, 0.02434, 0.536, 0.6361, 0.536, 0.6361, 0.5091, 0.02434, 0.5091, 0.02434, 0.5454, 0.02434, 0.536, 0.6361, 0.536, 0.6361, 0.5454, 0.02434, 0.536, 0.02434, 0.5091, 0.6361, 0.5091, 0.6361, 0.536, 0.02434, 0.536, 0.6361, 0.536, 0.6361, 0.5091, 0.02434, 0.5091, 0.02434, 0.5454, 0.02434, 0.536, 0.6361, 0.536, 0.6361, 0.5454, 0.02434, 0.536, 0.02434, 0.5091, 0.6361, 0.5091, 0.6361, 0.536, 0.02434, 0.536, 0.6361, 0.536, 0.6361, 0.5091, 0.02434, 0.5091, 0.02434, 0.5454, 0.02434, 0.536, 0.6361, 0.536, 0.6361, 0.5454, 0.02434, 0.536, 0.02434, 0.5091, 0.6361, 0.5091, 0.6361, 0.536, 0.02434, 0.536, 0.6361, 0.536, 0.6361, 0.5091, 0.02434, 0.5091, 0.02434, 0.5454, 0.02434, 0.536, 0.6361, 0.536, 0.6361, 0.5454, 0.02434, 0.536, 0.02434, 0.5091, 0.6361, 0.5091, 0.6361, 0.536, 0.02434, 0.536, 0.6361, 0.536, 0.6361, 0.5091, 0.02434, 0.5091, 0.02434, 0.5454, 0.02434, 0.536, 0.6361, 0.536, 0.6361, 0.5454, 0.02434, 0.536, 0.02434, 0.5091, 0.6361, 0.5091, 0.6361, 0.536, 0.02434, 0.536, 0.6361, 0.536, 0.6361, 0.5091, 0.02434, 0.5091, 0.02434, 0.5454, 0.02434, 0.536, 0.6361, 0.536, 0.6361, 0.5454, 0.02434, 0.536, 0.02434, 0.5091, 0.6361, 0.5091, 0.6361, 0.536, 0.02434, 0.536, 0.6361, 0.536, 0.6361, 0.5091, 0.02434, 0.5091, 0.02434, 0.5454, 0.02434, 0.536, 0.6361, 0.536, 0.6361, 0.5454, 0.02434, 0.536, 0.02434, 0.5091, 0.6361, 0.5091, 0.6361, 0.536, 0.0004496, 0.6352, 0.652, 0.6352, 0.652, 0.5454, 0.0004496, 0.5454, 0.8454, 0.536, 0.0004496, 0.536, 0.0004496, 0.5091, 0.8454, 0.5091, 0.2343, 0.536, 0.2343, 0.5091, 0.6116, 0.5091, 0.6116, 0.536, 0.4605, 0.536, 0.4408, 0.517, 0.421, 0.536, 0.8445, 0.5369, 0.8445, 0.5445, 0.0008857, 0.5445, 0.0008857, 0.5369, 0.6393, 0.536, 0.6393, 0.5454, 0.8454, 0.5454, 0.8454, 0.536, 0.4605, 0.536, 0.421, 0.536, 0.4408, 0.517, 0.8454, 0.5454, 0.0004496, 0.5454, 0.0004496, 0.536, 0.8454, 0.536, 0.4605, 0.536, 0.421, 0.536, 0.4408, 0.517, 0.8454, 0.536, 0.0004496, 0.536, 0.0004496, 0.5091, 0.8454, 0.5091, 0.4605, 0.536, 0.4408, 0.517, 0.421, 0.536, 0.8454, 0.536, 0.0004496, 0.536, 0.0004496, 0.5091, 0.8454, 0.5091, 0.652, 0.6897, 0.0004496, 0.6897, 0.0004497, 0.6394, 0.652, 0.6394, 0.8454, 0.536, 0.8454, 0.5091, 0.0004496, 0.5091, 0.0004496, 0.536, 0.02029, 0.5091, 0.8454, 0.5091, 0.8454, 0.08515, 0.02029, 0.08515, 0.8454, 0.536, 0.8454, 0.5091, 0.0004496, 0.5091, 0.0004496, 0.536, 0.8454, 0.536, 0.8454, 0.5091, 0.0004496, 0.5091, 0.0004496, 0.536, 0.8454, 0.536, 0.0004496, 0.536, 0.0004496, 0.5091, 0.8454, 0.5091, 0.0004496, 0.6951, 0.652, 0.6951, 0.652, 0.6897, 0.0004496, 0.6897, 0.0004496, 0.5091, 0.0004496, 0.536, 0.8454, 0.536, 0.8454, 0.536, 0.8454, 0.5091, 0.0004496, 0.5091, 0.8454, 0.536, 0.0004496, 0.536, 0.0004496, 0.5091, 0.8454, 0.5091, 0.8454, 0.536, 0.8454, 0.5091, 0.0004496, 0.5091, 0.0004496, 0.536, 0.0004496, 0.5091, 0.8454, 0.5091, 0.8454, 0.536, 0.8454, 0.536, 0.0004496, 0.536, 0.0004496, 0.5091, 0.8454, 0.536, 0.0004496, 0.536, 0.0004496, 0.5091, 0.8454, 0.5091, 0.2394, 0.5446, 0.2293, 0.5366, 0.6166, 0.5366, 0.6166, 0.5366, 0.6065, 0.5446, 0.2394, 0.5446, 0.244, 0.5446, 0.2343, 0.5366, 0.6116, 0.5366, 0.6116, 0.5366, 0.6019, 0.5446, 0.244, 0.5446, 0.2293, 0.536, 0.2293, 0.5091, 0.6166, 0.5091, 0.6166, 0.536, 0.2394, 0.5446, 0.2293, 0.5366, 0.6166, 0.5366, 0.6166, 0.5366, 0.6065, 0.5446, 0.2394, 0.5446, 0.5342, 0.5454, 0.5342, 0.536, 0.5621, 0.536, 0.5621, 0.5454, 0.244, 0.5446, 0.2343, 0.5366, 0.6116, 0.5366, 0.6116, 0.5366, 0.6019, 0.5446, 0.244, 0.5446, 0.2293, 0.536, 0.2293, 0.5091, 0.6166, 0.5091, 0.6166, 0.536, 0.2767, 0.9921, 0.00465, 0.9921, 0.00465, 0.8485, 0.2767, 0.8485, 0.004916, 0.9972, 0.009974, 0.9921, 0.2714, 0.9921, 0.2714, 0.9921, 0.2764, 0.9972, 0.004916, 0.9972, 0.004916, 0.9972, 0.009974, 0.9921, 0.2714, 0.9921, 0.2714, 0.9921, 0.2764, 0.9972, 0.004916, 0.9972, 0.2714, 0.9921, 0.2764, 0.9972, 0.004917, 0.9972, 0.009974, 0.9921, 0.3546, 0.923, 0.2936, 0.8593, 0.4155, 0.8593, 0.3546, 0.923, 0.4155, 0.8593, 0.4155, 0.9868, 0.3546, 0.923, 0.4155, 0.9868, 0.2936, 0.9868, 0.3546, 0.923, 0.2936, 0.9868, 0.2936, 0.8593, 0.2834, 0.8485, 0.4258, 0.8485, 0.4155, 0.8593, 0.4155, 0.8593, 0.2936, 0.8593, 0.2834, 0.8485, 0.4258, 0.8485, 0.4258, 0.9975, 0.4155, 0.9868, 0.4155, 0.9868, 0.4155, 0.8593, 0.4258, 0.8485, 0.4258, 0.9975, 0.2834, 0.9975, 0.2936, 0.9868, 0.2936, 0.9868, 0.4155, 0.9868, 0.4258, 0.9975, 0.2834, 0.9975, 0.2834, 0.8485, 0.2936, 0.8593, 0.2936, 0.8593, 0.2936, 0.9868, 0.2834, 0.9975, 0.2767, 0.9921, 0.00465, 0.9921, 0.00465, 0.8485, 0.2767, 0.8485, 0.2767, 0.9921, 0.00465, 0.9921, 0.00465, 0.8485, 0.2767, 0.8485, 0.2767, 0.9921, 0.00465, 0.9921, 0.00465, 0.8485, 0.2767, 0.8485, 0.2767, 0.9921, 0.00465, 0.9921, 0.00465, 0.8485, 0.2767, 0.8485, 0.2343, 0.536, 0.2343, 0.5091, 0.6116, 0.5091, 0.6116, 0.536, 0.2394, 0.5446, 0.2293, 0.5366, 0.6166, 0.5366, 0.6166, 0.5366, 0.6065, 0.5446, 0.2394, 0.5446, 0.244, 0.5446, 0.2343, 0.5366, 0.6116, 0.5366, 0.6116, 0.5366, 0.6019, 0.5446, 0.244, 0.5446, 0.2343, 0.536, 0.2343, 0.5091, 0.6116, 0.5091, 0.6116, 0.536, 0.2394, 0.5446, 0.2293, 0.5366, 0.6166, 0.5366, 0.6166, 0.5366, 0.6065, 0.5446, 0.2394, 0.5446, 0.8454, 0.536, 0.8454, 0.5091, 0.0004496, 0.5091, 0.0004496, 0.536, 0.244, 0.5446, 0.2343, 0.5366, 0.6116, 0.5366, 0.6116, 0.5366, 0.6019, 0.5446, 0.244, 0.5446, 0.2293, 0.536, 0.2293, 0.5091, 0.6166, 0.5091, 0.6166, 0.536, 0.004916, 0.9972, 0.009974, 0.9921, 0.2714, 0.9921, 0.2714, 0.9921, 0.2764, 0.9972, 0.004916, 0.9972, 0.2714, 0.9921, 0.2764, 0.9972, 0.004917, 0.9972, 0.009974, 0.9921, 0.004916, 0.9972, 0.009974, 0.9921, 0.2714, 0.9921, 0.2714, 0.9921, 0.2764, 0.9972, 0.004916, 0.9972, 0.2714, 0.9921, 0.2764, 0.9972, 0.004916, 0.9972, 0.009974, 0.9921, 0.3546, 0.923, 0.2936, 0.8593, 0.4155, 0.8593, 0.3546, 0.923, 0.4155, 0.8593, 0.4155, 0.9868, 0.3546, 0.923, 0.4155, 0.9868, 0.2936, 0.9868, 0.3546, 0.923, 0.2936, 0.9868, 0.2936, 0.8593, 0.2834, 0.8485, 0.4258, 0.8485, 0.4155, 0.8593, 0.4155, 0.8593, 0.2936, 0.8593, 0.2834, 0.8485, 0.4258, 0.8485, 0.4258, 0.9975, 0.4155, 0.9868, 0.4155, 0.9868, 0.4155, 0.8593, 0.4258, 0.8485, 0.4258, 0.9975, 0.2834, 0.9975, 0.2936, 0.9868, 0.2936, 0.9868, 0.4155, 0.9868, 0.4258, 0.9975, 0.2834, 0.9975, 0.2834, 0.8485, 0.2936, 0.8593, 0.2936, 0.8593, 0.2936, 0.9868, 0.2834, 0.9975, 0.2767, 0.9921, 0.00465, 0.9921, 0.00465, 0.8485, 0.2767, 0.8485, 0.8454, 0.5454, 0.8454, 0.536, 0.0004496, 0.536, 0.0004496, 0.5454, 0.4114, 0.5454, 0.4114, 0.536, 0.4229, 0.536, 0.4229, 0.5454, 0.776, 0.08515, 0.776, 0.06829, 0.8454, 0.06829, 0.8454, 0.08515, 0.2343, 0.536, 0.2343, 0.5091, 0.6116, 0.5091, 0.6116, 0.536, 0.2394, 0.5446, 0.2293, 0.5366, 0.6166, 0.5366, 0.6166, 0.5366, 0.6065, 0.5446, 0.2394, 0.5446, 0.244, 0.5446, 0.2343, 0.5366, 0.6116, 0.5366, 0.6116, 0.5366, 0.6019, 0.5446, 0.244, 0.5446, 0.2293, 0.536, 0.2293, 0.5091, 0.6166, 0.5091, 0.6166, 0.536, 0.2394, 0.5446, 0.2293, 0.5366, 0.6166, 0.5366, 0.6166, 0.5366, 0.6065, 0.5446, 0.2394, 0.5446, 0.2343, 0.536, 0.2343, 0.5091, 0.6116, 0.5091, 0.6116, 0.536, 0.244, 0.5446, 0.2343, 0.5366, 0.6116, 0.5366, 0.6116, 0.5366, 0.6019, 0.5446, 0.244, 0.5446, 0.8454, 0.536, 0.0004496, 0.536, 0.0004496, 0.5091, 0.8454, 0.5091, 0.8423, 0.0004996, 0.003641, 0.0004996, 0.003641, 0.06829, 0.8423, 0.06829, 0.5911, 0.7811, 0.5911, 0.9977, 0.4295, 0.9977, 0.4295, 0.7811, 0.8454, 0.536, 0.8454, 0.5091, 0.0004496, 0.5091, 0.0004496, 0.536, 0.4927, 0.536, 0.4927, 0.5454, 0.8454, 0.5454, 0.8454, 0.536])
me_building_1.materials.append(mat_building_1)
me_building_1.update()
me_building_1.normals_split_custom_set([tuple(v) for v in zip(*[iter([-1.0, 0.0, 3.346e-07, -1.0, 0.0, 0.0, -1.0, 0.0, 0.0, -1.0, 0.0, 3.346e-07, -1.0, -1.249e-07, 2.147e-06, -1.0, 0.0, -4.32e-07, -1.0, 0.0, -2.88e-07, -0.8519, -0.5238, -8.785e-08, -0.8519, -0.5238, 1.098e-07, -0.8519, -0.5238, 1.098e-07, -0.8519, -0.5238, -8.785e-08, -1.0, 0.0, 2.946e-05, -1.0, 0.0, 2.946e-05, -1.0, 0.0, 2.946e-05, -1.0, 0.0, 2.946e-05, -7.039e-07, -1.0, -2.173e-06, -3.701e-06, -1.0, -5.573e-07, -3.781e-06, -1.0, 0.0, -8.724e-07, -1.0, 5.777e-08, -3.797e-06, -1.0, 1.911e-06, -6.999e-07, -1.0, -2.485e-06, -8.724e-07, -1.0, 5.777e-08, 0.0, 0.0, 1.0, 0.0, 0.0, 1.0, 0.0, 0.0, 1.0, 0.0, 0.0, 1.0, -1.022e-05, 9.404e-07, -1.0, -1.022e-05, 9.404e-07, -1.0, -1.022e-05, 9.404e-07, -1.0, -1.022e-05, 9.404e-07, -1.0, -1.0, 2.64e-07, 0.0, -1.0, 2.64e-07, 0.0, -1.0, 1.32e-07, -2.16e-07, -1.0, 1.32e-07, -2.16e-07, 0.0, -9.313e-08, -1.0, 0.0, -9.313e-08, -1.0, 0.0, -9.313e-08, -1.0, 0.0, -9.313e-08, -1.0, -1.0, 0.0, 8.105e-07, -1.0, -3.008e-09, 3.35e-06, -1.0, 7.403e-10, 2.661e-06, -1.0, 0.0, 8.655e-07, -1.0, 2.224e-05, 2.649e-07, -1.0, 2.224e-05, 2.649e-07, -1.0, 1.334e-05, -1.673e-07, -1.0, 1.334e-05, -1.673e-07, 1.0, 0.0, 0.0, 1.0, 0.0, 0.0, 1.0, 0.0, 0.0, 1.0, 0.0, 0.0, -7.039e-07, -1.0, -2.173e-06, -6.999e-07, -1.0, -2.485e-06, -3.697e-06, -1.0, 5.125e-06, -7.039e-07, -1.0, -2.173e-06, -3.697e-06, -1.0, 5.125e-06, -2.081e-06, -1.0, 7.902e-06, -3.701e-06, -1.0, -5.573e-07, -7.039e-07, -1.0, -2.173e-06, -2.081e-06, -1.0, 7.902e-06, -2.078e-06, -1.0, 0.0, -3.701e-06, -1.0, -5.573e-07, -2.081e-06, -1.0, 7.902e-06, 1.0, 2.228e-08, 6.691e-07, 1.0, 2.228e-08, 6.691e-07, 1.0, 2.228e-08, 6.691e-07, 1.0, 2.228e-08, 6.691e-07, -5.055e-06, -1.0, -1.063e-07, -3.791e-06, -1.0, 4.926e-08, -3.791e-06, -1.0, 4.926e-08, -3.426e-06, -1.0, -5.316e-08, 1.769e-05, -4.402e-06, -1.0, 1.769e-05, -4.402e-06, -1.0, 1.769e-05, -4.402e-06, -1.0, 1.769e-05, -4.402e-06, -1.0, 2.968e-06, 1.0, 3.792e-06, 7.435e-08, 1.0, 6.515e-06, 1.487e-07, 1.0, 1.015e-05, 2.078e-06, 1.0, 7.416e-06, -1.796e-06, -1.0, 0.0, -5.055e-06, -1.0, -1.063e-07, -3.426e-06, -1.0, -5.316e-08, 1.0, -4.903e-05, 3.224e-07, 1.0, -4.903e-05, 3.224e-07, 1.0, -4.903e-05, 3.224e-07, 1.0, -4.903e-05, 3.224e-07, -1.0, 3e-05, 0.0, -1.0, 3e-05, 0.0, -1.0, 3e-05, 0.0, -1.0, 3e-05, 0.0, -4.531e-06, -1.0, -1.357e-07, -4.162e-07, -1.0, 0.0, -4.339e-07, -1.0, -1.58e-09, 3.686e-06, -1.0, 3.417e-06, -4.531e-06, -1.0, -1.357e-07, -4.339e-07, -1.0, -1.58e-09, 5.789e-06, -1.0, 2.815e-06, 3.686e-06, -1.0, 3.417e-06, -4.339e-07, -1.0, -1.58e-09, 7.174e-07, -7.587e-12, 1.0, 7.174e-07, -7.587e-12, 1.0, 7.174e-07, -7.587e-12, 1.0, 7.174e-07, -7.587e-12, 1.0, 8.424e-06, 1.0, -5.564e-13, 8.424e-06, 1.0, -5.745e-13, 4.521e-06, 1.0, 2.017e-06, 7.301e-06, 1.0, 2.05e-06, 8.681e-06, 1.0, 1.269e-07, 8.681e-06, 1.0, 1.269e-07, 1.158e-05, 1.0, -1.125e-07, 1.302e-05, 1.0, -2.321e-07, -0.7071, 0.0, -0.7071, -0.7071, 0.0, -0.7071, -0.7071, 0.0, -0.7071, -0.7071, 0.0, -0.7071, -3.701e-06, -1.0, -5.573e-07, -2.078e-06, -1.0, 0.0, -3.781e-06, -1.0, 0.0, 0.0, 1.0, 2.884e-06, 1.487e-07, 1.0, 1.015e-05, 7.435e-08, 1.0, 6.515e-06, 0.0, 0.0, 1.0, 0.0, 0.0, 1.0, 0.0, 0.0, 1.0, 0.0, 0.0, 1.0, -1.082e-06, 1.0, -1.178e-06, -1.082e-06, 1.0, -1.136e-06, 1.973e-06, 1.0, -2.582e-06, 1.973e-06, 1.0, -2.582e-06, 2.339e-06, 1.0, -2.746e-06, -1.082e-06, 1.0, -1.178e-06, -1.984e-09, 0.0, -1.0, -1.984e-09, 0.0, -1.0, -1.984e-09, 0.0, -1.0, -1.984e-09, 0.0, -1.0, 0.0, 0.0, -1.0, 0.0, 0.0, -1.0, 0.0, 0.0, -1.0, 0.0, 0.0, -1.0, 1.0, 0.0, 3.624e-07, 1.0, 0.0, 0.0, 1.0, 0.0, 0.0, 1.0, 0.0, 3.624e-07, -8.268e-06, -1.0, -1.144e-05, -1.183e-05, -1.0, -6.607e-06, 6.802e-07, -1.0, -3.24e-06, -8.268e-06, -1.0, -1.144e-05, 6.802e-07, -1.0, -3.24e-06, -1.561e-07, -1.0, -7.011e-06, -8.268e-06, -1.0, -1.144e-05, -1.561e-07, -1.0, -7.011e-06, -1.634e-07, -1.0, -2.368e-06, -1.673e-07, -1.0, 0.0, -8.268e-06, -1.0, -1.144e-05, -1.634e-07, -1.0, -2.368e-06, -0.7071, 0.0, -0.7071, -0.7071, 0.0, -0.7071, -0.7071, 0.0, -0.7071, -0.7071, 0.0, -0.7071, -1.0, 9.612e-06, -3.684e-07, -1.0, 9.612e-06, 1.773e-12, -1.0, 9.612e-06, 1.701e-12, -1.0, 9.612e-06, -3.684e-07, -1.0, 0.0, 2.147e-06, -1.0, -1.249e-07, 2.147e-06, -1.0, 0.0, -2.88e-07, -1.0, 0.0, -2.16e-07, 0.7071, 0.0, 0.7071, 0.7071, 0.0, 0.7071, 0.7071, 0.0, 0.7071, 0.7071, 0.0, 0.7071, -1.115e-07, -1.0, -4.309e-06, -8.982e-07, -1.0, -2.069e-06, -1.685e-06, -1.0, 1.72e-07, 0.7071, 0.0, 0.7071, 0.7071, 0.0, 0.7071, 0.7071, 0.0, 0.7071, 0.7071, 0.0, 0.7071, 3.686e-06, -1.0, 3.417e-06, 5.789e-06, -1.0, 2.815e-06, 5.789e-06, -1.0, 8.782e-06, -3.858e-06, 1.0, -4.132e-07, -4.34e-06, 1.0, -6.619e-07, -5.787e-06, 1.0, -1.408e-06, 3.031e-07, 1.0, 4.117e-08, 3.031e-07, 1.0, 4.117e-08, 2.598e-07, 1.0, 8.234e-08, 2.598e-07, 1.0, 8.234e-08, 2.612e-06, 1.0, 2.451e-06, -1.082e-06, 1.0, 1.131e-06, -1.082e-06, 1.0, 1.173e-06, -1.082e-06, 1.0, 1.173e-06, 2.591e-06, 1.0, 2.465e-06, 2.612e-06, 1.0, 2.451e-06, -1.0, 0.0, -9.207e-07, -1.0, 0.0, -9.207e-07, -1.0, 0.0, -9.207e-07, -1.0, 0.0, -9.207e-07, -1.0, 0.0, 8.105e-07, -1.0, 0.0, 8.655e-07, -1.0, 0.0, 1.136e-06, -4.339e-07, -1.0, -1.58e-09, -4.162e-07, -1.0, 0.0, -7.039e-07, -1.0, -2.173e-06, -3.781e-06, -1.0, 0.0, 6.666e-06, 1.0, -3.331e-07, 6.728e-06, 1.0, -3.314e-07, 2.612e-06, 1.0, 2.451e-06, 2.612e-06, 1.0, 2.451e-06, 2.591e-06, 1.0, 2.465e-06, 6.666e-06, 1.0, -3.331e-07, 1.0, 0.0, 2.799e-06, 1.0, 1.089e-08, 1.203e-06, 1.0, 1.089e-08, 1.203e-06, 1.0, 0.0, 2.799e-06, 3.031e-07, 1.0, 4.117e-08, 3.031e-07, 1.0, 4.117e-08, 3.031e-07, 1.0, 4.117e-08, 3.031e-07, 1.0, 4.117e-08, -1.39e-08, 0.0, -1.0, -1.39e-08, 0.0, -1.0, -1.39e-08, 0.0, -1.0, -1.39e-08, 0.0, -1.0, 1.0, 2.133e-08, -7.423e-07, 1.0, 2.133e-08, -7.423e-07, 1.0, 1.067e-08, 4.283e-06, 1.0, 1.067e-08, 4.283e-06, -3.797e-06, -1.0, 1.911e-06, -3.697e-06, -1.0, 5.125e-06, -6.999e-07, -1.0, -2.485e-06, -0.5322, 0.8466, 1.63e-07, -0.5322, 0.8466, 1.63e-07, -0.5322, 0.8466, 8.151e-08, -0.5322, 0.8466, 8.151e-08, 2.044e-08, 0.0, 1.0, 2.044e-08, 0.0, 1.0, 2.044e-08, 0.0, 1.0, 2.044e-08, 0.0, 1.0, 1.741e-06, 1.0, 5.446e-08, 1.713e-06, 1.0, 5.673e-08, 4.521e-06, 1.0, -1.99e-06, 1.741e-06, 1.0, -1.93e-06, 0.7071, 0.0, -0.7071, 0.7071, 0.0, -0.7071, 0.7071, 0.0, -0.7071, 0.7071, 0.0, -0.7071, -2.127e-06, 1.0, 6.298e-09, -2.125e-06, 1.0, 6.439e-09, -1.082e-06, 1.0, -1.136e-06, -1.082e-06, 1.0, -1.136e-06, -1.082e-06, 1.0, -1.178e-06, -2.127e-06, 1.0, 6.298e-09, 0.0, 0.0, 1.0, 0.0, 0.0, 1.0, 0.0, 0.0, 1.0, 0.0, 0.0, 1.0, 1.264e-06, 1.0, -8.763e-08, 1.264e-06, 1.0, -8.763e-08, 1.264e-06, 1.0, -8.763e-08, 1.264e-06, 1.0, -8.763e-08, -1.115e-07, -1.0, 0.0, 7.867e-07, -1.0, -3.284e-08, 1.685e-06, -1.0, -6.567e-08, 1.0, 2.177e-08, -3.918e-07, 1.0, 2.177e-08, -3.918e-07, 1.0, 1.089e-08, 1.203e-06, 1.0, 1.089e-08, 1.203e-06, 0.0, 0.0, 1.0, 0.0, 0.0, 1.0, 0.0, 0.0, 1.0, 0.0, 0.0, 1.0, 1.576e-06, -1.0, -1.486e-07, 1.685e-06, -1.0, -1.47e-07, 6.802e-07, -1.0, -3.24e-06, 1.576e-06, -1.0, -1.486e-07, 6.802e-07, -1.0, -3.24e-06, -1.183e-05, -1.0, -6.607e-06, -1.737e-05, -1.0, -8.727e-06, 1.576e-06, -1.0, -1.486e-07, -1.183e-05, -1.0, -6.607e-06, -1.0, -3.086e-07, -3.346e-07, -1.0, -3.086e-07, -3.346e-07, -1.0, 7.159e-07, 8.364e-08, -1.0, 7.16e-07, 8.364e-08, 3.817e-06, 3.159e-05, -1.0, 3.817e-06, 3.159e-05, -1.0, 3.817e-06, 3.159e-05, -1.0, 3.817e-06, 3.159e-05, -1.0, 1.952e-07, 1.0, -6.804e-06, 1.952e-07, 1.0, -6.804e-06, 1.952e-07, 1.0, -6.804e-06, 1.952e-07, 1.0, -6.804e-06, -1.0, 7.16e-07, 8.364e-08, -1.0, 7.159e-07, 8.364e-08, -1.0, 1.74e-06, 5.018e-07, -1.0, 1.74e-06, 5.018e-07, -3.697e-06, -1.0, 5.125e-06, -3.797e-06, -1.0, 1.911e-06, -2.081e-06, -1.0, 7.902e-06, 3.858e-06, 1.0, 1.685e-07, 2.968e-06, 1.0, 3.792e-06, 2.078e-06, 1.0, 7.416e-06, -7.18e-05, 0.0, 1.0, -7.18e-05, 0.0, 1.0, -7.18e-05, 0.0, 1.0, -7.18e-05, 0.0, 1.0, -1.797e-06, -1.0, -6.294e-06, -1.685e-06, -1.0, -1.919e-06, -1.741e-06, -1.0, -4.106e-06, -0.7071, 1.781e-05, 0.7071, -0.7071, 1.781e-05, 0.7071, -0.7071, 1.781e-05, 0.7071, -0.7071, 1.781e-05, 0.7071, -1.183e-05, -1.0, -6.607e-06, -8.268e-06, -1.0, -1.144e-05, -1.737e-05, -1.0, -8.727e-06, 1.158e-05, 1.0, -1.125e-07, 1.736e-05, 1.0, -5.912e-07, 1.302e-05, 1.0, -2.321e-07, 1.0, 0.0, -3.346e-07, 1.0, 0.0, -3.346e-07, 1.0, 0.0, -3.346e-07, 1.0, 0.0, -3.346e-07, -2.127e-06, 1.0, 6.298e-09, -1.082e-06, 1.0, 1.173e-06, -1.082e-06, 1.0, 1.131e-06, -1.082e-06, 1.0, 1.131e-06, -2.125e-06, 1.0, 6.439e-09, -2.127e-06, 1.0, 6.298e-09, 7.435e-08, 1.0, 6.515e-06, -1.447e-06, 1.0, 9.64e-09, -1.447e-06, 1.0, 9.64e-09, 0.0, 1.0, 2.884e-06, 0.0, -0.8487, 0.5289, 0.0, -0.8487, 0.5289, 0.0, -0.8487, 0.5289, 0.0, -0.8487, 0.5289, 0.0, -0.8487, 0.5289, 0.0, -0.8487, 0.5289, 0.5194, -0.8546, 0.0, 0.5194, -0.8546, 0.0, 0.5194, -0.8546, 0.0, 0.5194, -0.8546, 0.0, 0.0, -0.8488, -0.5288, 0.0, -0.8488, -0.5288, 0.0, -0.8488, -0.5288, 0.0, -0.8488, -0.5288, 0.0, -0.8488, -0.5288, 0.0, -0.8488, -0.5288, -0.5193, -0.8546, 1.919e-07, -0.5193, -0.8546, 1.919e-07, -0.5193, -0.8546, 1.919e-07, -0.5193, -0.8546, 1.919e-07, 0.0, 0.9083, 0.4183, 0.0, 0.9083, 0.4183, 0.0, 0.9083, 0.4183, 0.4097, 0.9122, 0.0, 0.4097, 0.9122, 0.0, 0.4097, 0.9122, 0.0, 0.0, 0.9083, -0.4183, 0.0, 0.9083, -0.4183, 0.0, 0.9083, -0.4183, -0.4097, 0.9122, 0.0, -0.4097, 0.9122, 0.0, -0.4097, 0.9122, 0.0, 0.0, 0.9842, 0.1773, 0.0, 0.9842, 0.1773, 0.0, 0.9842, 0.1773, 0.0, 0.9842, 0.1773, 0.0, 0.9842, 0.1773, 0.0, 0.9842, 0.1773, 0.1731, 0.9849, -4.491e-08, 0.1731, 0.9849, -4.529e-07, 0.1731, 0.9849, -4.374e-07, 0.1731, 0.9849, -4.374e-07, 0.1731, 0.9849, 0.0, 0.1731, 0.9849, -4.491e-08, 0.0, 0.9842, -0.1773, 0.0, 0.9842, -0.1773, 0.0, 0.9842, -0.1773, 0.0, 0.9842, -0.1773, 0.0, 0.9842, -0.1773, 0.0, 0.9842, -0.1773, -0.1731, 0.9849, -4.492e-08, -0.1731, 0.9849, -4.529e-07, -0.1731, 0.9849, -4.374e-07, -0.1731, 0.9849, -4.374e-07, -0.1731, 0.9849, 0.0, -0.1731, 0.9849, -4.492e-08, 8.085e-07, -2.433e-06, 1.0, 8.085e-07, -2.433e-06, 1.0, 8.085e-07, -2.433e-06, 1.0, 8.085e-07, -2.433e-06, 1.0, 1.0, 2.471e-06, 4.098e-13, 1.0, 2.471e-06, 4.098e-13, 1.0, 2.471e-06, 4.098e-13, 1.0, 2.471e-06, 4.098e-13, 1.623e-06, 2.093e-12, -1.0, 1.623e-06, 2.093e-12, -1.0, 1.623e-06, 2.093e-12, -1.0, 1.623e-06, 2.093e-12, -1.0, -1.0, 0.0, 0.0, -1.0, 0.0, 0.0, -1.0, 0.0, 0.0, -1.0, 0.0, 0.0, 0.0, 3.617e-08, 1.0, 0.0, 3.617e-08, 1.0, 0.0, 3.617e-08, 1.0, 0.0, 3.617e-08, 1.0, 1.542e-06, 1.705e-12, -1.0, 1.542e-06, 1.705e-12, -1.0, 1.542e-06, 1.705e-12, -1.0, 1.542e-06, 1.705e-12, -1.0, 6.089e-06, 0.0, 1.0, 6.089e-06, 0.0, 1.0, 6.089e-06, 0.0, 1.0, 6.089e-06, 0.0, 1.0, 4.844e-06, 1.0, 0.0, 4.844e-06, 1.0, 0.0, 4.844e-06, 1.0, 0.0, 4.844e-06, 1.0, 0.0, 1.685e-06, -1.0, -6.567e-08, 7.867e-07, -1.0, -3.284e-08, 1.264e-06, -1.0, 7.509e-13, 1.264e-06, -1.0, -1.882e-12, 0.0, 0.0, -1.0, 0.0, 0.0, -1.0, 0.0, 0.0, -1.0, 0.0, 0.0, -1.0, 7.301e-06, 1.0, -2.05e-06, 4.521e-06, 1.0, -1.99e-06, 8.424e-06, 1.0, -5.745e-13, 8.424e-06, 1.0, -5.564e-13, -1.0, 1.261e-06, -1.326e-05, -1.0, 1.261e-06, -1.326e-05, -1.0, 1.261e-06, -1.326e-05, -1.0, 1.261e-06, -1.326e-05, -1.0, 0.0, 6.691e-07, -1.0, 0.0, 3.346e-07, -1.0, 0.0, 3.346e-07, -1.0, 0.0, 6.691e-07, -1.0, 0.0, -2.16e-07, -1.0, 0.0, -2.88e-07, -1.0, 0.0, 0.0, -1.0, 0.0, 0.0, 0.0, 0.0, 1.0, 0.0, 0.0, 1.0, 0.0, 0.0, 1.0, 0.0, 0.0, 1.0, 2.302e-06, 1.0, -4.898e-08, 2.302e-06, 1.0, 2.68e-07, 2.302e-06, 1.0, 2.68e-07, 2.302e-06, 1.0, -4.898e-08, 1.0, 9.31e-07, 0.0, 1.0, 9.31e-07, 0.0, 1.0, 9.31e-07, 0.0, 1.0, 9.31e-07, 0.0, 1.72e-06, 2.19e-05, 1.0, 1.72e-06, 2.19e-05, 1.0, 1.72e-06, 2.19e-05, 1.0, 1.72e-06, 2.19e-05, 1.0, -1.0, 1.197e-06, -1.673e-07, -1.0, 1.994e-06, 8.364e-08, -1.0, 1.994e-06, 8.364e-08, -1.0, 1.197e-06, -1.673e-07, -1.0, 0.0, 1.197e-13, -1.0, 0.0, 1.197e-13, -1.0, 0.0, 1.197e-13, -1.0, 0.0, 1.197e-13, 1.0, 1.5e-05, -1.093e-06, 1.0, 1.5e-05, -1.093e-06, 1.0, 1.5e-05, -1.093e-06, 1.0, 1.5e-05, -1.093e-06, -1.25e-07, 0.0, -1.0, -1.25e-07, 0.0, -1.0, -1.25e-07, 0.0, -1.0, -1.25e-07, 0.0, -1.0, -1.0, -6.591e-07, 9.573e-05, -1.0, -6.591e-07, 9.573e-05, -1.0, -6.591e-07, 9.573e-05, -1.0, -6.591e-07, 9.573e-05, -1.0, -1.249e-07, 2.147e-06, -1.0, 0.0, 2.147e-06, -1.0, 7.403e-10, 2.661e-06, -1.0, -1.249e-07, 2.147e-06, -1.0, 7.403e-10, 2.661e-06, -1.0, -3.008e-09, 3.35e-06, -1.0, -2.915e-07, 4.727e-06, -1.0, -1.249e-07, 2.147e-06, -1.0, -3.008e-09, 3.35e-06, -1.0, 0.0, 0.0, -1.0, 0.0, 0.0, -1.0, 0.0, 0.0, -1.0, 0.0, 0.0, 1.1e-07, 5.117e-06, -1.0, 1.1e-07, 5.117e-06, -1.0, 1.1e-07, 5.117e-06, -1.0, 1.1e-07, 5.117e-06, -1.0, -3.446e-08, 0.5838, -0.8119, -3.446e-08, 0.5838, -0.8119, -3.446e-08, 0.5838, -0.8119, -3.446e-08, 0.5838, -0.8119, -0.5193, -0.8546, 0.0, -0.5193, -0.8546, 0.0, -0.5193, -0.8546, 0.0, -0.5193, -0.8546, 0.0, 1.0, 0.0, 7.249e-07, 1.0, 0.0, 3.624e-07, 1.0, 0.0, 3.624e-07, 1.0, 0.0, 7.249e-07, -4.423e-06, -1.0, 0.0, -4.423e-06, -1.0, 0.0, -4.423e-06, -1.0, 0.0, -4.423e-06, -1.0, 0.0, -1.0, 1.357e-06, 3.191e-05, -1.0, 1.357e-06, 3.191e-05, -1.0, 1.357e-06, 3.191e-05, -1.0, 1.357e-06, 3.191e-05, -1.685e-06, -1.0, -4.382e-08, -1.685e-06, -1.0, -4.382e-08, -1.685e-06, -1.0, -4.382e-08, -1.685e-06, -1.0, -4.382e-08, 0.0, 2.812e-06, 1.0, 0.0, 2.812e-06, 1.0, 0.0, 2.812e-06, 1.0, 0.0, 2.812e-06, 1.0, -3.044e-06, -1.076e-07, -1.0, -3.044e-06, -1.076e-07, -1.0, -3.044e-06, -1.076e-07, -1.0, -3.044e-06, -1.076e-07, -1.0, 0.789, 0.6144, -2.237e-08, 0.789, 0.6144, -1.828e-07, 0.789, 0.6144, -1.828e-07, 0.789, 0.6144, -2.237e-08, 0.789, 0.6144, 1.381e-07, 0.789, 0.6144, -2.237e-08, 0.789, 0.6144, -2.237e-08, 0.789, 0.6144, 1.381e-07, 1.221e-07, 0.5838, 0.8119, 1.221e-07, 0.5838, 0.8119, 1.221e-07, 0.5838, 0.8119, 1.221e-07, 0.5838, 0.8119, -0.789, 0.6144, -2.576e-08, -0.789, 0.6144, 1.478e-07, -0.789, 0.6144, 1.478e-07, -0.789, 0.6144, -2.576e-08, -1.0, 4.55e-07, 7.054e-07, -1.0, 4.55e-07, 7.054e-07, -1.0, 4.55e-07, 7.054e-07, -1.0, 4.55e-07, 7.054e-07, 1.0, 0.0, 0.0, 1.0, 0.0, 0.0, 1.0, 0.0, 0.0, 1.0, 0.0, 0.0, 0.0, 0.0, -1.0, 0.0, 0.0, -1.0, 0.0, 0.0, -1.0, 0.0, 0.0, -1.0, -1.0, 0.0, -4.32e-07, -1.0, 1.32e-07, -2.16e-07, -1.0, 1.32e-07, -2.16e-07, -1.0, 0.0, -4.32e-07, -1.0, 3.114e-05, 6.97e-07, -1.0, 3.114e-05, 6.97e-07, -1.0, 2.224e-05, 2.649e-07, -1.0, 2.224e-05, 2.649e-07, 1.0, 2.427e-07, -1.673e-07, 1.0, 0.0, -7.249e-07, 1.0, 0.0, -7.249e-07, 1.0, 2.427e-07, -1.673e-07, 0.8519, -0.5237, -1.098e-07, 0.8519, -0.5237, -4.392e-07, 0.8519, -0.5237, -4.392e-07, 0.8519, -0.5237, -1.098e-07, -0.789, 0.6144, -1.993e-07, -0.789, 0.6144, -2.576e-08, -0.789, 0.6144, -2.576e-08, -0.789, 0.6144, -1.993e-07, -1.423e-07, -0.4936, 0.8697, -1.423e-07, -0.4936, 0.8697, -1.423e-07, -0.4936, 0.8697, -1.423e-07, -0.4936, 0.8697, 0.8519, -0.5237, 2.196e-07, 0.8519, -0.5237, -1.098e-07, 0.8519, -0.5237, -1.098e-07, 0.8519, -0.5237, 2.196e-07, -0.8519, -0.5238, 1.098e-07, -0.8519, -0.5238, 3.075e-07, -0.8519, -0.5238, 3.075e-07, -0.8519, -0.5238, 1.098e-07, 3.777e-08, 0.0, 1.0, 3.777e-08, 0.0, 1.0, 3.777e-08, 0.0, 1.0, 3.777e-08, 0.0, 1.0, 7.573e-07, -1.752e-06, 1.0, 7.573e-07, -1.752e-06, 1.0, 7.573e-07, -1.752e-06, 1.0, 7.573e-07, -1.752e-06, 1.0, -1.0, 0.0, 0.0, -1.0, 0.0, 0.0, -1.0, 0.0, 0.0, -1.0, 0.0, 0.0, -1.0, 0.0, 0.0, -1.0, 0.0, 0.0, -1.0, 0.0, 0.0, -1.0, 0.0, 0.0, -1.0, 0.0, 0.0, 1.096e-06, 1.0, 1.244e-06, 2.339e-06, 1.0, -2.746e-06, 1.973e-06, 1.0, -2.582e-06, 1.973e-06, 1.0, -2.582e-06, 0.0, 1.0, 1.692e-06, 1.096e-06, 1.0, 1.244e-06, -1.0, 0.0, 0.0, -1.0, 0.0, 0.0, -1.0, 0.0, 0.0, -1.0, 0.0, 0.0, -1.0, 0.0, 0.0, -1.0, 0.0, 0.0, -1.0, 0.0, 0.0, -1.0, 0.0, 0.0, -1.0, 9.612e-06, 1.773e-12, -1.0, 9.612e-06, 3.684e-07, -1.0, 9.612e-06, 3.684e-07, -1.0, 9.612e-06, 1.701e-12, 0.0, 3.046e-06, 1.0, 0.0, 3.046e-06, 1.0, 0.0, 3.046e-06, 1.0, 0.0, 3.046e-06, 1.0, 0.0, -3.617e-08, -1.0, 0.0, -3.617e-08, -1.0, 0.0, -3.617e-08, -1.0, 0.0, -3.617e-08, -1.0, -1.0, 1.634e-05, -9.424e-07, -1.0, 1.634e-05, -9.424e-07, -1.0, 1.634e-05, -9.424e-07, -1.0, 1.634e-05, -9.424e-07, 1.0, 4.853e-07, 3.903e-07, 1.0, 2.427e-07, -1.673e-07, 1.0, 2.427e-07, -1.673e-07, 1.0, 4.853e-07, 3.903e-07, 0.0, -3.046e-06, -1.0, 0.0, -3.046e-06, -1.0, 0.0, -3.046e-06, -1.0, 0.0, -3.046e-06, -1.0, -6.066e-08, 6.225e-06, -1.0, -6.066e-08, 6.225e-06, -1.0, -6.066e-08, 6.225e-06, -1.0, -6.066e-08, 6.225e-06, -1.0, 0.707, 0.0, -0.7072, 0.707, 0.0, -0.7072, 0.707, 0.0, -0.7072, 0.707, 0.0, -0.7072, -1.0, 1.659e-06, 3.191e-05, -1.0, 1.659e-06, 3.191e-05, -1.0, 1.659e-06, 3.191e-05, -1.0, 1.659e-06, 3.191e-05, 0.0, -4.656e-08, -1.0, 0.0, -4.656e-08, -1.0, 0.0, -4.656e-08, -1.0, 0.0, -4.656e-08, -1.0, 1.0, -3.989e-07, -8.364e-08, 1.0, -7.978e-07, -5.576e-07, 1.0, -7.978e-07, -5.576e-07, 1.0, -3.989e-07, -8.364e-08, 1.0, -7.539e-07, -1.473e-05, 1.0, -7.539e-07, -1.473e-05, 1.0, -7.539e-07, -1.473e-05, 1.0, -7.539e-07, -1.473e-05, 1.0, -6.924e-07, -9.082e-05, 1.0, -6.924e-07, -9.082e-05, 1.0, -6.924e-07, -9.082e-05, 1.0, -6.924e-07, -9.082e-05, 0.0, 0.0, 1.0, 0.0, 0.0, 1.0, 0.0, 0.0, 1.0, 0.0, 0.0, 1.0, 0.0, 0.0, -1.0, 0.0, 0.0, -1.0, 0.0, 0.0, -1.0, 0.0, 0.0, -1.0, -1.0, -6.232e-07, 9.327e-05, -1.0, -6.232e-07, 9.327e-05, -1.0, -6.232e-07, 9.327e-05, -1.0, -6.232e-07, 9.327e-05, 0.0, -1.076e-07, -1.0, 0.0, -1.076e-07, -1.0, 0.0, -1.076e-07, -1.0, 0.0, -1.076e-07, -1.0, 0.0, 4.656e-08, 1.0, 0.0, 4.656e-08, 1.0, 0.0, 4.656e-08, 1.0, 0.0, 4.656e-08, 1.0, 1.0, -6.924e-07, -9.082e-05, 1.0, -6.924e-07, -9.082e-05, 1.0, -6.924e-07, -9.082e-05, 1.0, -6.924e-07, -9.082e-05, 0.0, 1.076e-07, 1.0, 0.0, 1.076e-07, 1.0, 0.0, 1.076e-07, 1.0, 0.0, 1.076e-07, 1.0, 6.089e-06, 0.0, -1.0, 6.089e-06, 0.0, -1.0, 6.089e-06, 0.0, -1.0, 6.089e-06, 0.0, -1.0, -1.0, 1.634e-05, 3.9e-07, -1.0, 1.634e-05, 3.9e-07, -1.0, 1.634e-05, 3.9e-07, -1.0, 1.634e-05, 3.9e-07, -1.0, -9.31e-08, 2.946e-05, -1.0, -9.31e-08, 2.946e-05, -1.0, -9.31e-08, 2.946e-05, -1.0, -9.31e-08, 2.946e-05, 0.0, -1.076e-07, -1.0, 0.0, -1.076e-07, -1.0, 0.0, -1.076e-07, -1.0, 0.0, -1.076e-07, -1.0, 1.0, -6.924e-07, -9.082e-05, 1.0, -6.924e-07, -9.082e-05, 1.0, -6.924e-07, -9.082e-05, 1.0, -6.924e-07, -9.082e-05, 0.0, 1.076e-07, 1.0, 0.0, 1.076e-07, 1.0, 0.0, 1.076e-07, 1.0, 0.0, 1.076e-07, 1.0, 0.0, -5.38e-08, -1.0, 0.0, -5.38e-08, -1.0, 0.0, -5.38e-08, -1.0, 0.0, -5.38e-08, -1.0, -1.0, -6.232e-07, 9.082e-05, -1.0, -6.232e-07, 9.082e-05, -1.0, -6.232e-07, 9.082e-05, -1.0, -6.232e-07, 9.082e-05, 0.0, 4.456e-08, 1.0, 0.0, 4.456e-08, 1.0, 0.0, 4.456e-08, 1.0, 0.0, 4.456e-08, 1.0, 0.0, 1.076e-07, 1.0, 0.0, 1.076e-07, 1.0, 0.0, 1.076e-07, 1.0, 0.0, 1.076e-07, 1.0, -1.0, -6.232e-07, 9.327e-05, -1.0, -6.232e-07, 9.327e-05, -1.0, -6.232e-07, 9.327e-05, -1.0, -6.232e-07, 9.327e-05, 0.0, -2.812e-06, -1.0, 0.0, -2.812e-06, -1.0, 0.0, -2.812e-06, -1.0, 0.0, -2.812e-06, -1.0, -1.0, 1.994e-06, 8.364e-08, -1.0, 2.792e-06, 3.346e-07, -1.0, 2.792e-06, 3.346e-07, -1.0, 1.994e-06, 8.364e-08, 1.0, -7.616e-07, -9.082e-05, 1.0, -7.616e-07, -9.082e-05, 1.0, -7.616e-07, -9.082e-05, 1.0, -7.616e-07, -9.082e-05, 0.0, 0.0, 1.0, 0.0, 0.0, 1.0, 0.0, 0.0, 1.0, 0.0, 0.0, 1.0, 0.0, 0.0, 1.0, 0.0, 0.0, 1.0, 0.0, 0.0, 1.0, 0.0, 0.0, 1.0, 1.0, -6.924e-07, -9.082e-05, 1.0, -6.924e-07, -9.082e-05, 1.0, -6.924e-07, -9.082e-05, 1.0, -6.924e-07, -9.082e-05, 0.0, 0.0, -1.0, 0.0, 0.0, -1.0, 0.0, 0.0, -1.0, 0.0, 0.0, -1.0, 2.635e-06, 9.313e-08, 1.0, 2.635e-06, 9.313e-08, 1.0, 2.635e-06, 9.313e-08, 1.0, 2.635e-06, 9.313e-08, 1.0, 1.0, -6.924e-07, -9.082e-05, 1.0, -6.924e-07, -9.082e-05, 1.0, -6.924e-07, -9.082e-05, 1.0, -6.924e-07, -9.082e-05, 0.0, 0.0, -1.0, 0.0, 0.0, -1.0, 0.0, 0.0, -1.0, 0.0, 0.0, -1.0, -1.522e-06, -5.38e-08, -1.0, -1.522e-06, -5.38e-08, -1.0, -1.522e-06, -5.38e-08, -1.0, -1.522e-06, -5.38e-08, -1.0, -1.0, -6.232e-07, 9.082e-05, -1.0, -6.232e-07, 9.082e-05, -1.0, -6.232e-07, 9.082e-05, -1.0, -6.232e-07, 9.082e-05, 0.0, -1.076e-07, -1.0, 0.0, -1.076e-07, -1.0, 0.0, -1.076e-07, -1.0, 0.0, -1.076e-07, -1.0, 0.0, 0.0, -1.0, 0.0, 0.0, -1.0, 0.0, 0.0, -1.0, 0.0, 0.0, -1.0, 1.0, -6.232e-07, -8.837e-05, 1.0, -6.232e-07, -8.837e-05, 1.0, -6.232e-07, -8.837e-05, 1.0, -6.232e-07, -8.837e-05, 0.0, 5.38e-08, 1.0, 0.0, 5.38e-08, 1.0, 0.0, 5.38e-08, 1.0, 0.0, 5.38e-08, 1.0, 0.0, 5.38e-08, 1.0, 0.0, 5.38e-08, 1.0, 0.0, 5.38e-08, 1.0, 0.0, 5.38e-08, 1.0, -1.0, -5.393e-07, 9.082e-05, -1.0, -5.393e-07, 9.082e-05, -1.0, -5.393e-07, 9.082e-05, -1.0, -5.393e-07, 9.082e-05, 0.0, 0.0, 1.0, 0.0, 0.0, 1.0, 0.0, 0.0, 1.0, 0.0, 0.0, 1.0, 3.044e-06, 0.0, -1.0, 3.044e-06, 0.0, -1.0, 3.044e-06, 0.0, -1.0, 3.044e-06, 0.0, -1.0, 1.0, -6.924e-07, -9.082e-05, 1.0, -6.924e-07, -9.082e-05, 1.0, -6.924e-07, -9.082e-05, 1.0, -6.924e-07, -9.082e-05, 0.0, -5.38e-08, -1.0, 0.0, -5.38e-08, -1.0, 0.0, -5.38e-08, -1.0, 0.0, -5.38e-08, -1.0, 0.0, -4.371e-08, -1.0, 0.0, -4.371e-08, -1.0, 0.0, -4.371e-08, -1.0, 0.0, -4.371e-08, -1.0, 1.0, -6.232e-07, -8.837e-05, 1.0, -6.232e-07, -8.837e-05, 1.0, -6.232e-07, -8.837e-05, 1.0, -6.232e-07, -8.837e-05, 0.0, 5.38e-08, 1.0, 0.0, 5.38e-08, 1.0, 0.0, 5.38e-08, 1.0, 0.0, 5.38e-08, 1.0, 0.0, 1.076e-07, 1.0, 0.0, 1.076e-07, 1.0, 0.0, 1.076e-07, 1.0, 0.0, 1.076e-07, 1.0, -1.0, -6.232e-07, 9.082e-05, -1.0, -6.232e-07, 9.082e-05, -1.0, -6.232e-07, 9.082e-05, -1.0, -6.232e-07, 9.082e-05, 0.0, 0.0, 1.0, 0.0, 0.0, 1.0, 0.0, 0.0, 1.0, 0.0, 0.0, 1.0, 1.0, 0.0, 3.903e-07, 1.0, -3.989e-07, -8.364e-08, 1.0, -3.989e-07, -8.364e-08, 1.0, 0.0, 3.903e-07, -3.791e-06, -1.0, 4.926e-08, -1.685e-06, -1.0, 1.72e-07, -8.982e-07, -1.0, -2.069e-06, -3.791e-06, -1.0, 4.926e-08, 1.0, 1.584e-05, 1.17e-06, 1.0, 1.584e-05, 1.17e-06, 1.0, 1.584e-05, 1.17e-06, 1.0, 1.584e-05, 1.17e-06, 1.741e-06, 1.0, -1.93e-06, 4.521e-06, 1.0, -1.99e-06, 7.301e-06, 1.0, -2.05e-06, 0.0, 0.0, 1.0, 0.0, 0.0, 1.0, 0.0, 0.0, 1.0, 0.0, 0.0, 1.0, 1.0, -6.031e-07, -1.473e-05, 1.0, -6.031e-07, -1.473e-05, 1.0, -6.031e-07, -1.473e-05, 1.0, -6.031e-07, -1.473e-05, 1.741e-06, 1.0, 1.984e-06, 7.301e-06, 1.0, 2.05e-06, 4.521e-06, 1.0, 2.017e-06, -1.447e-06, 1.0, 9.64e-09, -4.34e-06, 1.0, -6.619e-07, -3.858e-06, 1.0, -4.132e-07, -1.447e-06, 1.0, 9.64e-09, 1.741e-06, 1.0, 5.446e-08, 1.685e-06, 1.0, 5.899e-08, 1.713e-06, 1.0, 5.673e-08, 1.741e-06, 1.0, 0.0, 1.741e-06, 1.0, 1.984e-06, 4.521e-06, 1.0, 2.017e-06, 1.713e-06, 1.0, -1.361e-08, 1.741e-06, 1.0, 0.0, 1.713e-06, 1.0, -1.361e-08, 1.685e-06, 1.0, -2.723e-08, -1.115e-07, -1.0, 0.0, -1.796e-06, -1.0, 0.0, -3.426e-06, -1.0, -5.316e-08, 7.867e-07, -1.0, -3.284e-08, 4.855e-08, 0.0, 1.0, 4.855e-08, 0.0, 1.0, 4.855e-08, 0.0, 1.0, 4.855e-08, 0.0, 1.0, 1.0, -9.633e-06, -6.801e-07, 1.0, -9.633e-06, -6.801e-07, 1.0, -9.623e-06, -3.4e-07, 1.0, -9.623e-06, -3.4e-07, 1.0, 0.0, 9.307e-06, 1.0, 1.067e-08, 4.283e-06, 1.0, 1.067e-08, 4.283e-06, 1.0, 0.0, 9.307e-06, -9.179e-07, 2.19e-05, -1.0, -9.179e-07, 2.19e-05, -1.0, -9.179e-07, 2.19e-05, -1.0, -9.179e-07, 2.19e-05, -1.0, -1.797e-06, -1.0, -6.294e-06, -1.741e-06, -1.0, -4.106e-06, -8.982e-07, -1.0, -2.069e-06, -1.115e-07, -1.0, -4.309e-06, 0.5322, 0.8466, 8.152e-08, 0.5322, 0.8466, 1.491e-07, 0.5322, 0.8466, 1.491e-07, 0.5322, 0.8466, 8.151e-08, 0.0, -0.4937, -0.8696, 0.0, -0.4937, -0.8696, 0.0, -0.4937, -0.8696, 0.0, -0.4937, -0.8696, 6.766e-07, 0.8321, 0.5546, 6.826e-07, 0.8321, 0.5546, 4.235e-07, 0.8321, 0.5546, 4.235e-07, 0.8321, 0.5546, 4.213e-07, 0.8321, 0.5546, 6.766e-07, 0.8321, 0.5546, 0.5322, 0.8466, 1.392e-08, 0.5322, 0.8466, 8.152e-08, 0.5322, 0.8466, 8.151e-08, 0.5322, 0.8466, 1.392e-08, -0.5322, 0.8466, 2.445e-07, -0.5322, 0.8466, 2.445e-07, -0.5322, 0.8466, 1.63e-07, -0.5322, 0.8466, 1.63e-07, -2.634e-07, 0.8321, -0.5546, -3.37e-07, 0.8321, -0.5546, -3.364e-07, 0.8321, -0.5546, -3.364e-07, 0.8321, -0.5546, -2.617e-07, 0.8321, -0.5546, -2.634e-07, 0.8321, -0.5546, 1.685e-06, 1.0, 5.899e-08, -6.577e-13, 1.0, 2.383e-08, -6.577e-13, 1.0, 2.382e-08, 1.713e-06, 1.0, 5.673e-08, -2.818e-05, 1.0, 2.958e-05, -2.854e-05, 1.0, 2.918e-05, 2.089e-05, 1.0, 1.114e-05, 2.089e-05, 1.0, 1.114e-05, 2.04e-05, 1.0, 1.072e-05, -2.818e-05, 1.0, 2.958e-05, -2.17e-05, 1.0, -1.514e-05, -2.208e-05, 1.0, -1.493e-05, -2.854e-05, 1.0, 2.918e-05, -2.854e-05, 1.0, 2.918e-05, -2.818e-05, 1.0, 2.958e-05, -2.17e-05, 1.0, -1.514e-05, 3.871e-06, 3.201e-05, -1.0, 3.871e-06, 3.201e-05, -1.0, 3.871e-06, 3.201e-05, -1.0, 3.871e-06, 3.201e-05, -1.0, 1.623e-05, 1.0, -1.955e-05, 1.673e-05, 1.0, -1.917e-05, -2.208e-05, 1.0, -1.493e-05, -2.208e-05, 1.0, -1.493e-05, -2.17e-05, 1.0, -1.514e-05, 1.623e-05, 1.0, -1.955e-05, -1.355e-07, 0.0, 1.0, -1.355e-07, 0.0, 1.0, -1.355e-07, 0.0, 1.0, -1.355e-07, 0.0, 1.0, 2.04e-05, 1.0, 1.072e-05, 2.089e-05, 1.0, 1.114e-05, 1.673e-05, 1.0, -1.917e-05, 1.673e-05, 1.0, -1.917e-05, 1.623e-05, 1.0, -1.955e-05, 2.04e-05, 1.0, 1.072e-05, 1.559e-06, 2.106e-05, 1.0, 1.559e-06, 2.106e-05, 1.0, 1.559e-06, 2.106e-05, 1.0, 1.559e-06, 2.106e-05, 1.0, -1.0, 0.0, 0.0, -1.0, 0.0, 0.0, -1.0, 0.0, 0.0, -1.0, 0.0, 0.0, 0.0, -0.8487, 0.5289, 0.0, -0.8487, 0.5289, 0.0, -0.8487, 0.5289, 0.0, -0.8487, 0.5289, 0.0, -0.8487, 0.5289, 0.0, -0.8487, 0.5289, 0.0, -0.8488, -0.5288, 0.0, -0.8488, -0.5288, 0.0, -0.8488, -0.5288, 0.0, -0.8488, -0.5288, 0.0, -0.8488, -0.5288, 0.0, -0.8488, -0.5288, 0.5194, -0.8546, 1.919e-07, 0.5194, -0.8546, 1.919e-07, 0.5194, -0.8546, 1.919e-07, 0.5194, -0.8546, 1.919e-07, 0.0, 0.9083, 0.4183, 0.0, 0.9083, 0.4183, 0.0, 0.9083, 0.4183, 0.4097, 0.9122, 0.0, 0.4097, 0.9122, 0.0, 0.4097, 0.9122, 0.0, 0.0, 0.9083, -0.4183, 0.0, 0.9083, -0.4183, 0.0, 0.9083, -0.4183, -0.4097, 0.9122, 0.0, -0.4097, 0.9122, 0.0, -0.4097, 0.9122, 0.0, 0.0, 0.9842, 0.1773, 0.0, 0.9842, 0.1773, 0.0, 0.9842, 0.1773, 0.0, 0.9842, 0.1773, 0.0, 0.9842, 0.1773, 0.0, 0.9842, 0.1773, 0.1731, 0.9849, -4.491e-08, 0.1731, 0.9849, -4.529e-07, 0.1731, 0.9849, -4.374e-07, 0.1731, 0.9849, -4.374e-07, 0.1731, 0.9849, 0.0, 0.1731, 0.9849, -4.491e-08, 0.0, 0.9842, -0.1773, 0.0, 0.9842, -0.1773, 0.0, 0.9842, -0.1773, 0.0, 0.9842, -0.1773, 0.0, 0.9842, -0.1773, 0.0, 0.9842, -0.1773, -0.1731, 0.9849, -4.492e-08, -0.1731, 0.9849, -4.529e-07, -0.1731, 0.9849, -4.374e-07, -0.1731, 0.9849, -4.374e-07, -0.1731, 0.9849, 0.0, -0.1731, 0.9849, -4.492e-08, 1.0, 2.364e-06, 4.098e-13, 1.0, 2.364e-06, 4.098e-13, 1.0, 2.364e-06, 4.098e-13, 1.0, 2.364e-06, 4.098e-13, 1.0, 2.364e-06, 8.197e-13, 1.0, 2.364e-06, 8.197e-13, 1.0, 2.364e-06, 8.197e-13, 1.0, 2.364e-06, 8.197e-13, 1.511e-06, -7.785e-07, -1.0, 1.511e-06, -7.785e-07, -1.0, 1.511e-06, -7.785e-07, -1.0, 1.511e-06, -7.785e-07, -1.0, -1.0, -1.074e-07, 0.0, -1.0, -1.074e-07, 0.0, -1.0, -1.074e-07, 0.0, -1.0, -1.074e-07, 0.0, -1.0, 1.634e-05, 3.9e-07, -1.0, 1.634e-05, 3.9e-07, -1.0, 1.634e-05, 3.9e-07, -1.0, 1.634e-05, 3.9e-07, -2.818e-05, 1.0, 2.958e-05, -2.854e-05, 1.0, 2.918e-05, 2.089e-05, 1.0, 1.114e-05, 2.089e-05, 1.0, 1.114e-05, 2.04e-05, 1.0, 1.072e-05, -2.818e-05, 1.0, 2.958e-05, -2.17e-05, 1.0, -1.514e-05, -2.208e-05, 1.0, -1.493e-05, -2.854e-05, 1.0, 2.918e-05, -2.854e-05, 1.0, 2.918e-05, -2.818e-05, 1.0, 2.958e-05, -2.17e-05, 1.0, -1.514e-05, 1.0, 1.586e-05, 1.17e-06, 1.0, 1.586e-05, 1.17e-06, 1.0, 1.586e-05, 1.17e-06, 1.0, 1.586e-05, 1.17e-06, 1.623e-05, 1.0, -1.955e-05, 1.673e-05, 1.0, -1.917e-05, -2.208e-05, 1.0, -1.493e-05, -2.208e-05, 1.0, -1.493e-05, -2.17e-05, 1.0, -1.514e-05, 1.623e-05, 1.0, -1.955e-05, 1.264e-06, -1.0, -1.882e-12, 1.264e-06, -1.0, 7.509e-13, -1.741e-06, -1.0, -4.106e-06, -1.685e-06, -1.0, -1.919e-06, 2.04e-05, 1.0, 1.072e-05, 2.089e-05, 1.0, 1.114e-05, 1.673e-05, 1.0, -1.917e-05, 1.673e-05, 1.0, -1.917e-05, 1.623e-05, 1.0, -1.955e-05, 2.04e-05, 1.0, 1.072e-05, 1.452e-06, 2.106e-05, 1.0, 1.452e-06, 2.106e-05, 1.0, 1.452e-06, 2.106e-05, 1.0, 1.452e-06, 2.106e-05, 1.0, 0.0, -0.8487, 0.5289, 0.0, -0.8487, 0.5289, 0.0, -0.8487, 0.5289, 0.0, -0.8487, 0.5289, 0.0, -0.8487, 0.5289, 0.0, -0.8487, 0.5289, 0.5194, -0.8546, 1.919e-07, 0.5194, -0.8546, 1.919e-07, 0.5194, -0.8546, 1.919e-07, 0.5194, -0.8546, 1.919e-07, 0.0, -0.8487, -0.5288, 0.0, -0.8487, -0.5288, 0.0, -0.8488, -0.5288, 0.0, -0.8488, -0.5288, 0.0, -0.8488, -0.5288, 0.0, -0.8487, -0.5288, -0.5193, -0.8546, 1.919e-07, -0.5193, -0.8546, 1.919e-07, -0.5193, -0.8546, 1.919e-07, -0.5193, -0.8546, 1.919e-07, 0.0, 0.9083, 0.4183, 0.0, 0.9083, 0.4183, 0.0, 0.9083, 0.4183, 0.4097, 0.9122, 0.0, 0.4097, 0.9122, 0.0, 0.4097, 0.9122, 0.0, 0.0, 0.9083, -0.4183, 0.0, 0.9083, -0.4183, 0.0, 0.9083, -0.4183, -0.4097, 0.9122, 0.0, -0.4097, 0.9122, 0.0, -0.4097, 0.9122, 0.0, 0.0, 0.9842, 0.1773, 0.0, 0.9842, 0.1773, 0.0, 0.9842, 0.1773, 0.0, 0.9842, 0.1773, 0.0, 0.9842, 0.1773, 0.0, 0.9842, 0.1773, 0.1731, 0.9849, -4.491e-08, 0.1731, 0.9849, -4.529e-07, 0.1731, 0.9849, -4.374e-07, 0.1731, 0.9849, -4.374e-07, 0.1731, 0.9849, 0.0, 0.1731, 0.9849, -4.491e-08, 0.0, 0.9842, -0.1773, 0.0, 0.9842, -0.1773, 0.0, 0.9842, -0.1773, 0.0, 0.9842, -0.1773, 0.0, 0.9842, -0.1773, 0.0, 0.9842, -0.1773, -0.1731, 0.9849, -4.492e-08, -0.1731, 0.9849, -4.529e-07, -0.1731, 0.9849, -4.374e-07, -0.1731, 0.9849, -4.374e-07, -0.1731, 0.9849, 0.0, -0.1731, 0.9849, -4.492e-08, 8.238e-07, -2.433e-06, 1.0, 8.238e-07, -2.433e-06, 1.0, 8.238e-07, -2.433e-06, 1.0, 8.238e-07, -2.433e-06, 1.0, 2.968e-06, 1.0, 3.792e-06, 3.858e-06, 1.0, 1.685e-07, 2.894e-06, 1.0, -4.23e-08, 2.894e-06, 1.0, -4.23e-08, -0.7071, 0.0, 0.7071, -0.7071, 0.0, 0.7071, -0.7071, 0.0, 0.7071, -0.7071, 0.0, 0.7071, 2.302e-06, 1.0, 5.851e-07, 2.302e-06, 1.0, 5.851e-07, 2.302e-06, 1.0, 2.68e-07, 2.302e-06, 1.0, 2.68e-07, -1.0, 1.546e-05, 3.9e-07, -1.0, 1.546e-05, 3.9e-07, -1.0, 1.546e-05, 3.9e-07, -1.0, 1.546e-05, 3.9e-07, -2.818e-05, 1.0, 2.986e-05, -2.854e-05, 1.0, 2.933e-05, 2.089e-05, 1.0, 2.115e-05, 2.089e-05, 1.0, 2.115e-05, 2.037e-05, 1.0, 2.129e-05, -2.818e-05, 1.0, 2.986e-05, -2.164e-05, 1.0, -1.544e-05, -2.202e-05, 1.0, -1.508e-05, -2.854e-05, 1.0, 2.933e-05, -2.854e-05, 1.0, 2.933e-05, -2.818e-05, 1.0, 2.986e-05, -2.164e-05, 1.0, -1.544e-05, 3.817e-06, 3.159e-05, -1.0, 3.817e-06, 3.159e-05, -1.0, 3.817e-06, 3.159e-05, -1.0, 3.817e-06, 3.159e-05, -1.0, 1.383e-05, 1.0, -1.466e-05, 1.436e-05, 1.0, -1.433e-05, -2.202e-05, 1.0, -1.508e-05, -2.202e-05, 1.0, -1.508e-05, -2.164e-05, 1.0, -1.544e-05, 1.383e-05, 1.0, -1.466e-05, 1.0, 1.63e-05, 1.17e-06, 1.0, 1.63e-05, 1.17e-06, 1.0, 1.63e-05, 1.17e-06, 1.0, 1.63e-05, 1.17e-06, 2.037e-05, 1.0, 2.129e-05, 2.089e-05, 1.0, 2.115e-05, 1.436e-05, 1.0, -1.433e-05, 1.436e-05, 1.0, -1.433e-05, 1.383e-05, 1.0, -1.466e-05, 2.037e-05, 1.0, 2.129e-05, -6.577e-13, 1.0, 2.383e-08, 1.685e-06, 1.0, -2.723e-08, 1.713e-06, 1.0, -1.361e-08, -6.577e-13, 1.0, 2.382e-08, 6.817e-07, 0.0, -1.0, 6.817e-07, 0.0, -1.0, 6.817e-07, 0.0, -1.0, 6.817e-07, 0.0, -1.0, 3.031e-07, 1.0, 4.117e-08, 3.031e-07, 1.0, 4.117e-08, 2.598e-07, 1.0, 8.234e-08, 2.598e-07, 1.0, 8.234e-08, 1.0, -9.623e-06, -3.4e-07, 1.0, -9.623e-06, -3.4e-07, 1.0, -9.612e-06, -7.639e-13, 1.0, -9.612e-06, -7.639e-13, 1.0, 9.31e-07, 0.0, 1.0, 9.31e-07, 0.0, 1.0, 9.31e-07, 0.0, 1.0, 9.31e-07, 0.0])] * 3)])

# ---- objects
ob_building_1 = bpy.data.objects.new('Building_1', me_building_1)

# ---- transforms, parenting, visibility, modifiers, constraints
ob_building_1.location = (0.0, 0.0, 0.0)
ob_building_1.rotation_euler = (1.571, -0.0, 0.0)
ob_building_1.scale = (0.01, 0.01, 0.01)
ob_building_1.color = (0.8, 0.8, 0.8, 1.0)

# ---- collection membership
scene.collection.objects.link(ob_building_1)

# ---- scene / render settings (as saved in the file)
scene.frame_start = 1; scene.frame_end = 250; scene.frame_set(1)
scene.render.engine = 'BLENDER_EEVEE_NEXT'
scene.render.fps = 30
bpy.context.view_layer.update()

# ---- added for rendering (the .blend has no active camera and no usable light): camera, sun
cam_auto = bpy.data.cameras.new('AutoCamera')
cam_auto.lens = 50.0
cam_auto.sensor_width = 36.0
cam_auto.clip_end = 1000.0
ob_auto_camera = bpy.data.objects.new('AutoCamera', cam_auto)
scene.collection.objects.link(ob_auto_camera)
ob_auto_camera.location = (26.3917, -31.6701, 27.3796)
ob_auto_camera.rotation_euler = (1.09748, -7.21219e-08, 0.694738)
scene.camera = ob_auto_camera
light_auto_sun = bpy.data.lights.new('AutoSun', 'SUN')
light_auto_sun.energy = 3.0
light_auto_sun.angle = 0.0523599
ob_auto_sun = bpy.data.objects.new('AutoSun', light_auto_sun)
scene.collection.objects.link(ob_auto_sun)
ob_auto_sun.rotation_euler = (0.872665, 0.174533, 0.523599)
bpy.context.view_layer.update()
